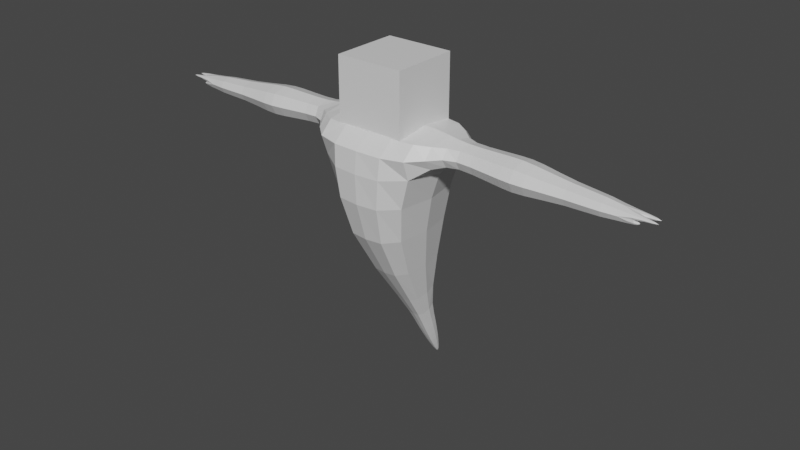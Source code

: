 # Source: Enemy.blend  (saved by Blender 2.91.10; exported with 4.5.12 LTS)
import bpy
from mathutils import Matrix  # noqa: F401  (used for matrix-valued properties, if any)

bpy.ops.wm.read_factory_settings(use_empty=True)
scene = bpy.context.scene
scene.name = 'Scene'

# ---- collections
col_collection = bpy.data.collections.new('Collection'); scene.collection.children.link(col_collection)

# ---- materials (node trees are filled in below, after node groups)
mat_material = bpy.data.materials.new('Material')
mat_material.alpha_threshold = 0.0
mat_material.use_transparent_shadow = False
mat_material.line_color = (0.0, 0.0, 0.0, 1.0)

# ---- material node trees
mat_material.use_nodes = True; mat_material.node_tree.nodes.clear()
_N = mat_material.node_tree.nodes; _L = mat_material.node_tree.links
n0 = _N.new('ShaderNodeOutputMaterial'); n0.name = 'Material Output'; n0.location = (300, 300)
n1 = _N.new('ShaderNodeBsdfPrincipled'); n1.name = 'Principled BSDF'; n1.location = (10, 300)
n1.distribution = 'GGX'
n1.subsurface_method = 'BURLEY'
n1.inputs[2].default_value = 0.4
n1.inputs[3].default_value = 1.45
n1.inputs[27].default_value = (0.0, 0.0, 0.0, 1.0)
n1.inputs[28].default_value = 1.0
_L.new(n1.outputs[0], n0.inputs[0])
n0.is_active_output = True

# ---- world
world_world = bpy.data.worlds.new('World'); scene.world = world_world
world_world.use_nodes = True; world_world.node_tree.nodes.clear()
_N = world_world.node_tree.nodes; _L = world_world.node_tree.links
n0 = _N.new('ShaderNodeOutputWorld'); n0.name = 'World Output'; n0.location = (300, 300)
n1 = _N.new('ShaderNodeBackground'); n1.name = 'Background'; n1.location = (10, 300)
n1.inputs[0].default_value = (0.05088, 0.05088, 0.05088, 1.0)
_L.new(n1.outputs[0], n0.inputs[0])
n0.is_active_output = True
world_world.color = (0.05088, 0.05088, 0.05088)
world_world.use_sun_shadow = False
world_world.sun_shadow_jitter_overblur = 0.0

# ---- meshes
me_cube = bpy.data.meshes.new('Cube')
me_cube.from_pydata([(0.5913, 0.8788, 2.665), (-0.3417, 0.2449, -0.8162), (-0.1809, 3.416, 2.249), (0.1809, 3.416, 2.249), (-0.5913, 0.8788, 2.665), (-0.788, 0.2449, -0.7194), (0.1809, 3.426, 2.51), (-0.1809, 3.426, 2.51), (0.4732, 0.5371, 0.7738), (0.2458, 2.754, 2.227), (0.2458, 2.768, 2.582), (-0.6848, 0.5371, 0.794), (-0.2458, 2.754, 2.227), (0.7058, 0.8656, 2.075), (-0.2458, 2.768, 2.582), (-0.7058, 0.8656, 2.075), (-0.7334, 0.1495, -1.53), (0.2541, 2.33, 2.238), (-0.953, 0.1495, -1.435), (-0.2541, 2.33, 2.238), (-0.9376, 0.1095, -1.922), (0.2541, 2.344, 2.604), (-1.098, 0.1095, -1.852), (-0.2541, 2.344, 2.604), (-1.104, 0.06801, -2.222), (-0.2225, 1.759, 2.282), (-1.204, 0.06801, -2.179), (0.2225, 1.759, 2.282), (-1.225, 0.03043, -2.422), (0.2225, 1.771, 2.603), (-1.266, 0.03043, -2.405), (-0.2225, 1.771, 2.603), (0.2899, 1.314, 2.623), (-0.2899, 1.314, 2.623), (0.2899, 1.301, 2.294), (-0.2899, 1.301, 2.294), (-0.1509, 4.004, 2.248), (0.1509, 4.004, 2.248), (0.151, 4.012, 2.466), (-0.1508, 4.012, 2.465), (-0.1105, 4.468, 2.418), (0.1105, 4.473, 2.419), (0.1108, 4.415, 2.262), (-0.1113, 4.419, 2.26), (-0.1155, 4.517, 2.335), (0.1139, 4.517, 2.342), (-0.001558, 4.527, 2.338), (-1.943e-05, 4.479, 2.256), (0.002282, 4.554, 2.419), (0.05014, 4.817, 2.388), (0.08477, 4.817, 2.389), (0.08425, 4.816, 2.365), (0.0489, 4.816, 2.364), (-0.08655, 4.798, 2.388), (-0.08717, 4.797, 2.359), (-0.04746, 4.797, 2.36), (-0.04606, 4.798, 2.389), (0.08599, 4.583, 2.304), (0.08628, 4.581, 2.274), (0.04652, 4.581, 2.274), (0.04584, 4.583, 2.303), (-0.08867, 4.602, 2.299), (-0.08835, 4.6, 2.27), (-0.04718, 4.602, 2.301), (-0.04647, 4.6, 2.27), (0.5913, -0.8788, 2.665), (-0.3417, -0.2449, -0.8162), (-0.1809, -3.416, 2.249), (0.1809, -3.416, 2.249), (-0.5913, -0.8788, 2.665), (-0.788, -0.2449, -0.7194), (0.1809, -3.426, 2.51), (-0.1809, -3.426, 2.51), (0.4732, -0.5371, 0.7738), (0.2458, -2.754, 2.227), (0.2458, -2.768, 2.582), (-0.6848, -0.5371, 0.794), (-0.2458, -2.754, 2.227), (0.7058, -0.8656, 2.075), (-0.2458, -2.768, 2.582), (-0.7058, -0.8656, 2.075), (-0.7334, -0.1495, -1.53), (0.2541, -2.33, 2.238), (-0.953, -0.1495, -1.435), (-0.2541, -2.33, 2.238), (-0.9376, -0.1095, -1.922), (0.2541, -2.344, 2.604), (-1.098, -0.1095, -1.852), (-0.2541, -2.344, 2.604), (-1.104, -0.06801, -2.222), (-0.2225, -1.759, 2.282), (-1.204, -0.06801, -2.179), (0.2225, -1.759, 2.282), (-1.225, -0.03043, -2.422), (0.2225, -1.771, 2.603), (-1.266, -0.03043, -2.405), (-0.2225, -1.771, 2.603), (0.2899, -1.314, 2.623), (-0.2899, -1.314, 2.623), (0.2899, -1.301, 2.294), (-0.2899, -1.301, 2.294), (-0.8995, -3.492e-10, -0.6952), (0.6667, -5.588e-09, 2.674), (-0.6667, 5.588e-09, 2.674), (-0.2302, 5.821e-10, -0.8404), (0.7627, 9.313e-10, 0.7687), (-0.9743, -9.313e-10, 0.7991), (1.0, 9.313e-10, 2.04), (-1.0, -9.313e-10, 2.04), (-1.008, 0.0, -1.411), (-0.6785, 0.0, -1.553), (-1.139, 0.0, -1.835), (-0.8974, 0.0, -1.939), (-1.228, 0.0, -2.168), (-1.079, 0.0, -2.233), (-1.279, 0.0, -2.427), (-1.232, 2.183e-11, -2.447), (-0.1509, -4.004, 2.248), (0.1509, -4.004, 2.248), (0.151, -4.012, 2.466), (-0.1508, -4.012, 2.465), (-0.1105, -4.468, 2.418), (0.1105, -4.473, 2.419), (0.1108, -4.415, 2.262), (-0.1113, -4.419, 2.26), (-0.1155, -4.517, 2.335), (0.1139, -4.517, 2.342), (-0.001558, -4.527, 2.338), (-1.943e-05, -4.479, 2.256), (0.002282, -4.554, 2.419), (0.05014, -4.817, 2.388), (0.08477, -4.817, 2.389), (0.08425, -4.816, 2.365), (0.0489, -4.816, 2.364), (-0.08655, -4.798, 2.388), (-0.08717, -4.797, 2.359), (-0.04746, -4.797, 2.36), (-0.04606, -4.798, 2.389), (0.08599, -4.583, 2.304), (0.08628, -4.581, 2.274), (0.04652, -4.581, 2.274), (0.04584, -4.583, 2.303), (-0.08867, -4.602, 2.299), (-0.08835, -4.6, 2.27), (-0.04718, -4.602, 2.301), (-0.04647, -4.6, 2.27), (0.2134, 3.067, 2.239), (-0.5649, 0.2817, -0.7678), (0.08109, 0.3776, -0.0692), (-0.2134, 3.079, 2.546), (0.0001781, 4.016, 2.505), (-0.7249, 0.3776, -0.009004), (-0.165, 3.728, 2.248), (-0.165, 3.737, 2.486), (0.2064, 4.01, 2.357), (-0.6572, 0.4833, 2.673), (-5.006e-09, 0.8812, 2.741), (-0.2441, 0.1408, -0.8373), (0.648, 0.6863, 1.49), (0.0, 3.414, 2.2), (-0.259, 2.536, 2.226), (-0.6744, 0.6863, 1.493), (-0.1058, 0.6177, 0.7839), (0.259, 2.55, 2.599), (-0.9381, 0.3089, 0.7984), (0.2488, 3.421, 2.379), (0.0, 3.428, 2.558), (0.8326, 0.8727, 2.442), (-0.2064, 4.01, 2.356), (-0.8326, 0.8727, 2.442), (2.794e-09, 0.9519, 1.974), (-3.609e-09, 2.77, 2.648), (-0.9684, 0.4544, 2.043), (0.259, 2.536, 2.226), (0.2383, 2.068, 2.603), (-0.8432, 0.1719, -1.482), (0.3379, 2.761, 2.405), (-0.6854, 0.08596, -1.55), (-0.5973, 0.177, -1.27), (-0.8681, 0.177, -1.165), (-0.2488, 3.421, 2.379), (6.546e-06, 4.004, 2.208), (-0.3494, 2.337, 2.421), (-1.018, 0.1259, -1.887), (-0.2383, 2.068, 2.603), (-0.9024, 0.06295, -1.937), (-0.2383, 2.055, 2.26), (-0.3379, 2.761, 2.405), (-1.031, 0.1293, -1.656), (-0.8409, 0.1293, -1.738), (-0.225, 1.506, 2.296), (-1.154, 0.07822, -2.201), (-0.225, 1.518, 2.609), (-1.082, 0.03911, -2.232), (0.3494, 2.337, 2.421), (-1.024, 0.08938, -2.08), (-1.155, 0.08938, -2.023), (-4.424e-09, 2.347, 2.672), (3.027e-09, 1.773, 2.663), (-1.252, 0.03019, -2.429), (-0.3059, 1.765, 2.443), (-1.231, 0.01678, -2.443), (-1.178, 0.04588, -2.349), (-1.245, 0.04588, -2.32), (-3.027e-09, 1.756, 2.222), (0.225, 1.518, 2.609), (2.445e-09, 1.316, 2.684), (0.3987, 1.307, 2.458), (-0.3987, 1.307, 2.458), (-2.445e-09, 1.299, 2.232), (-0.4406, 1.131, 2.645), (-0.4532, 1.12, 2.258), (0.4406, 1.131, 2.645), (0.4532, 1.12, 2.258), (-0.8856, 0.1408, -0.6982), (0.6572, 0.4833, 2.673), (0.2134, 3.079, 2.546), (-0.2134, 3.067, 2.239), (0.7265, 0.3089, 0.7693), (-0.259, 2.55, 2.599), (0.9684, 0.4544, 2.043), (3.609e-09, 2.752, 2.161), (-1.001, 0.08596, -1.414), (0.2383, 2.055, 2.26), (-1.134, 0.06295, -1.837), (4.424e-09, 2.328, 2.169), (-1.225, 0.03911, -2.17), (0.225, 1.506, 2.296), (-1.277, 0.01678, -2.423), (0.3059, 1.765, 2.443), (-1.163, -1.164e-10, -2.359), (-1.262, 0.0, -2.316), (-1.271, 1.455e-11, -2.472), (-1.188, 0.0, -2.009), (-0.7934, 0.0, -1.758), (-1.078, 0.0, -1.635), (-0.9908, 0.0, -2.094), (-0.5296, 0.0, -1.296), (-0.9358, 0.0, -1.139), (-0.9968, 0.0, 1.492), (0.9703, 0.0, 1.488), (-0.9264, 9.313e-10, 0.006044), (0.2826, -9.313e-10, -0.08424), (0.9583, -2.794e-09, 2.435), (-0.9583, 2.794e-09, 2.435), (8.848e-09, -8.615e-09, 2.754), (0.165, 3.728, 2.248), (0.165, 3.737, 2.486), (0.05035, 4.488, 2.435), (0.1345, 4.433, 2.308), (-0.1354, 4.437, 2.303), (0.04913, 4.427, 2.244), (0.1264, 4.246, 2.257), (0.1265, 4.259, 2.439), (-0.1261, 4.258, 2.438), (-0.1264, 4.246, 2.256), (-0.1348, 4.478, 2.373), (0.1337, 4.482, 2.377), (-0.06668, 4.553, 2.335), (0.06409, 4.553, 2.34), (-0.04924, 4.431, 2.243), (-0.0479, 4.484, 2.436), (-0.0007568, 4.509, 2.291), (0.001181, 4.596, 2.382), (0.06751, 4.844, 2.389), (0.08671, 4.844, 2.376), (0.06652, 4.843, 2.362), (0.04732, 4.843, 2.375), (0.09623, 4.687, 2.361), (0.09632, 4.683, 2.402), (0.03671, 4.692, 2.401), (0.03493, 4.689, 2.359), (-0.08987, 4.823, 2.372), (-0.06739, 4.822, 2.356), (-0.06623, 4.824, 2.39), (-0.04374, 4.823, 2.374), (-0.09907, 4.675, 2.353), (-0.03477, 4.678, 2.355), (-0.0977, 4.671, 2.401), (-0.03191, 4.68, 2.402), (0.08909, 4.592, 2.289), (0.06644, 4.591, 2.271), (0.06588, 4.592, 2.305), (0.04322, 4.592, 2.288), (0.03303, 4.535, 2.266), (0.09768, 4.527, 2.268), (0.03234, 4.541, 2.314), (0.09786, 4.54, 2.317), (-0.09182, 4.612, 2.284), (-0.06797, 4.613, 2.302), (-0.06737, 4.611, 2.267), (-0.04352, 4.612, 2.285), (-0.03287, 4.546, 2.264), (-0.03453, 4.553, 2.312), (-0.09928, 4.539, 2.264), (-0.1002, 4.552, 2.31), (0.2134, -3.067, 2.239), (-0.5649, -0.2817, -0.7678), (0.08109, -0.3776, -0.0692), (-0.2134, -3.079, 2.546), (0.0001781, -4.016, 2.505), (-0.7249, -0.3776, -0.009004), (-0.165, -3.728, 2.248), (-0.165, -3.737, 2.486), (0.2064, -4.01, 2.357), (-0.6572, -0.4833, 2.673), (2.293e-08, -0.8812, 2.741), (-0.2441, -0.1408, -0.8373), (0.648, -0.6863, 1.49), (-2.794e-09, -3.414, 2.2), (-0.259, -2.536, 2.226), (-0.6744, -0.6863, 1.493), (-0.1058, -0.6177, 0.7839), (0.259, -2.55, 2.599), (-0.9381, -0.3089, 0.7984), (0.2488, -3.421, 2.379), (2.794e-09, -3.428, 2.558), (0.8326, -0.8727, 2.442), (-0.2064, -4.01, 2.356), (-0.8326, -0.8727, 2.442), (3.725e-09, -0.9519, 1.974), (-3.609e-09, -2.77, 2.648), (-0.9684, -0.4544, 2.043), (0.259, -2.536, 2.226), (0.2383, -2.068, 2.603), (-0.8432, -0.1719, -1.482), (0.3379, -2.761, 2.405), (-0.6854, -0.08596, -1.55), (-0.5973, -0.177, -1.27), (-0.8681, -0.177, -1.165), (-0.2488, -3.421, 2.379), (6.544e-06, -4.004, 2.208), (-0.3494, -2.337, 2.421), (-1.018, -0.1259, -1.887), (-0.2383, -2.068, 2.603), (-0.9024, -0.06295, -1.937), (-0.2383, -2.055, 2.26), (-0.3379, -2.761, 2.405), (-1.031, -0.1293, -1.656), (-0.8409, -0.1293, -1.738), (-0.225, -1.506, 2.296), (-1.154, -0.07822, -2.201), (-0.225, -1.518, 2.609), (-1.082, -0.03911, -2.232), (0.3494, -2.337, 2.421), (-1.024, -0.08938, -2.08), (-1.155, -0.08938, -2.023), (1.187e-08, -2.347, 2.672), (2.095e-09, -1.773, 2.663), (-1.252, -0.03019, -2.429), (-0.3059, -1.765, 2.443), (-1.231, -0.01678, -2.443), (-1.178, -0.04588, -2.349), (-1.245, -0.04588, -2.32), (-2.095e-09, -1.756, 2.222), (0.225, -1.518, 2.609), (1.513e-09, -1.316, 2.684), (0.3987, -1.307, 2.458), (-0.3987, -1.307, 2.458), (-1.513e-09, -1.299, 2.232), (-0.4406, -1.131, 2.645), (-0.4532, -1.12, 2.258), (0.4406, -1.131, 2.645), (0.4532, -1.12, 2.258), (-0.8856, -0.1408, -0.6982), (0.6572, -0.4833, 2.673), (0.2134, -3.079, 2.546), (-0.2134, -3.067, 2.239), (0.7265, -0.3089, 0.7693), (-0.259, -2.55, 2.599), (0.9684, -0.4544, 2.043), (3.609e-09, -2.752, 2.161), (-1.001, -0.08596, -1.414), (0.2383, -2.055, 2.26), (-1.134, -0.06295, -1.837), (-1.187e-08, -2.328, 2.169), (-1.225, -0.03911, -2.17), (0.225, -1.506, 2.296), (-1.277, -0.01678, -2.423), (0.3059, -1.765, 2.443), (0.165, -3.728, 2.248), (0.165, -3.737, 2.486), (0.05035, -4.488, 2.435), (0.1345, -4.433, 2.308), (-0.1354, -4.437, 2.303), (0.04913, -4.427, 2.244), (0.1264, -4.246, 2.257), (0.1265, -4.259, 2.439), (-0.1261, -4.258, 2.438), (-0.1264, -4.246, 2.256), (-0.1348, -4.478, 2.373), (0.1337, -4.482, 2.377), (-0.06668, -4.553, 2.335), (0.06409, -4.553, 2.34), (-0.04924, -4.431, 2.243), (-0.0479, -4.484, 2.436), (-0.0007568, -4.509, 2.291), (0.001181, -4.596, 2.382), (0.06751, -4.844, 2.389), (0.08671, -4.844, 2.376), (0.06652, -4.843, 2.362), (0.04732, -4.843, 2.375), (0.09623, -4.687, 2.361), (0.09632, -4.683, 2.402), (0.03671, -4.692, 2.401), (0.03493, -4.689, 2.359), (-0.08987, -4.823, 2.372), (-0.06739, -4.822, 2.356), (-0.06623, -4.824, 2.39), (-0.04374, -4.823, 2.374), (-0.09907, -4.675, 2.353), (-0.03477, -4.678, 2.355), (-0.0977, -4.671, 2.401), (-0.03191, -4.68, 2.402), (0.08909, -4.592, 2.289), (0.06644, -4.591, 2.271), (0.06588, -4.592, 2.305), (0.04322, -4.592, 2.288), (0.03303, -4.535, 2.266), (0.09768, -4.527, 2.268), (0.03234, -4.541, 2.314), (0.09786, -4.54, 2.317), (-0.09182, -4.612, 2.284), (-0.06797, -4.613, 2.302), (-0.06737, -4.611, 2.267), (-0.04352, -4.612, 2.285), (-0.03287, -4.546, 2.264), (-0.03453, -4.553, 2.312), (-0.09928, -4.539, 2.264), (-0.1002, -4.552, 2.31), (0.0006751, 4.29, 2.466), (5.774e-06, 4.273, 2.226), (-0.9416, 0.4775, 2.436), (-0.7327, 0.2035, -1.218), (-0.02313, 4.552, 2.288), (-0.609, 1.124, 2.457), (-0.3219, 0.4342, -0.0391), (8.2e-07, 3.727, 2.204), (-0.9012, 0.2171, 0.004163), (2.227e-05, 3.739, 2.531), (-0.01323, 0.7863, 1.484), (2.343e-09, 2.553, 2.669), (-0.9572, 0.3912, 1.493), (-0.2268, 3.733, 2.367), (-2.343e-09, 2.533, 2.156), (0.2268, 3.733, 2.367), (-0.9273, 0.1018, -1.142), (0.1668, 4.282, 2.348), (2.241e-09, 2.071, 2.667), (-1.072, 0.07437, -1.638), (0.2934, 3.073, 2.393), (-0.9359, 0.1487, -1.697), (-1.212, 0.05233, -2.336), (-1.089, 0.1028, -2.052), (0.3276, 2.062, 2.431), (-1.184, 0.05139, -2.011), (-0.3276, 2.062, 2.431), (-8.731e-11, 1.52, 2.667), (-1.26, 0.02633, -2.316), (-0.3094, 1.512, 2.452), (8.731e-11, 1.504, 2.237), (-7.378e-09, 1.133, 2.714), (0.609, 1.124, 2.457), (0.0, 1.124, 2.183), (-1.165, 0.02633, -2.357), (0.3094, 1.512, 2.452), (-1.268, 0.01369, -2.466), (0.3561, 2.543, 2.413), (-0.7994, 0.07437, -1.756), (-2.241e-09, 2.053, 2.195), (-0.9949, 0.05139, -2.093), (-0.5381, 0.1018, -1.293), (-0.2934, 3.073, 2.393), (-0.3561, 2.543, 2.413), (0.9307, 0.3912, 1.489), (-1.412e-09, 3.065, 2.181), (0.2574, 0.2171, -0.08236), (0.9416, 0.4775, 2.436), (1.412e-09, 3.081, 2.604), (5.763e-09, 0.4848, 2.752), (-0.167, 4.281, 2.345), (0.1075, 4.686, 2.38), (0.06441, 4.529, 2.258), (-0.06749, 4.681, 2.347), (0.06702, 4.899, 2.373), (0.02645, 4.699, 2.38), (0.06569, 4.688, 2.409), (0.06564, 4.693, 2.353), (-0.06681, 4.876, 2.371), (-0.1105, 4.674, 2.376), (-0.02294, 4.687, 2.379), (-0.0635, 4.676, 2.411), (0.06616, 4.612, 2.288), (0.02238, 4.54, 2.29), (0.1099, 4.531, 2.293), (0.06527, 4.546, 2.323), (-0.06767, 4.635, 2.284), (-0.06487, 4.542, 2.255), (-0.0678, 4.558, 2.319), (-0.1121, 4.544, 2.288), (0.0006751, -4.29, 2.466), (5.777e-06, -4.273, 2.226), (-0.9416, -0.4775, 2.436), (-0.7327, -0.2035, -1.218), (-0.02313, -4.552, 2.288), (-0.609, -1.124, 2.457), (-0.3219, -0.4342, -0.0391), (8.163e-07, -3.727, 2.204), (-0.9012, -0.2171, 0.004163), (2.227e-05, -3.739, 2.531), (-0.01323, -0.7863, 1.484), (1.455e-11, -2.553, 2.669), (-0.9572, -0.3912, 1.493), (-0.2268, -3.733, 2.367), (-1.455e-11, -2.533, 2.156), (0.2268, -3.733, 2.367), (-0.9273, -0.1018, -1.142), (0.1668, -4.282, 2.348), (1.342e-08, -2.071, 2.667), (-1.072, -0.07437, -1.638), (0.2934, -3.073, 2.393), (-0.9359, -0.1487, -1.697), (-1.212, -0.05233, -2.336), (-1.089, -0.1028, -2.052), (0.3276, -2.062, 2.431), (-1.184, -0.05139, -2.011), (-0.3276, -2.062, 2.431), (3.638e-09, -1.52, 2.667), (-1.26, -0.02633, -2.316), (-0.3094, -1.512, 2.452), (-3.638e-09, -1.504, 2.237), (1.311e-08, -1.133, 2.714), (0.609, -1.124, 2.457), (-1.863e-09, -1.124, 2.183), (-1.165, -0.02633, -2.357), (0.3094, -1.512, 2.452), (-1.268, -0.01369, -2.466), (0.3561, -2.543, 2.413), (-0.7994, -0.07437, -1.756), (-1.342e-08, -2.053, 2.195), (-0.9949, -0.05139, -2.093), (-0.5381, -0.1018, -1.293), (-0.2934, -3.073, 2.393), (-0.3561, -2.543, 2.413), (0.9307, -0.3912, 1.489), (1.116e-08, -3.065, 2.181), (0.2574, -0.2171, -0.08236), (0.9416, -0.4775, 2.436), (-1.116e-08, -3.081, 2.604), (-1.659e-08, -0.4848, 2.752), (-0.167, -4.281, 2.345), (0.1075, -4.686, 2.38), (0.06441, -4.529, 2.258), (-0.06749, -4.681, 2.347), (0.06702, -4.899, 2.373), (0.02645, -4.699, 2.38), (0.06569, -4.688, 2.409), (0.06564, -4.693, 2.353), (-0.06681, -4.876, 2.371), (-0.1105, -4.674, 2.376), (-0.02294, -4.687, 2.379), (-0.0635, -4.676, 2.411), (0.06616, -4.612, 2.288), (0.02238, -4.54, 2.29), (0.1099, -4.531, 2.293), (0.06527, -4.546, 2.323), (-0.06767, -4.635, 2.284), (-0.06487, -4.542, 2.255), (-0.0678, -4.558, 2.319), (-0.1121, -4.544, 2.288), (-0.6338, -0.6338, 2.567), (-0.6338, -0.6338, 3.834), (-0.6338, 0.6338, 2.567), (-0.6338, 0.6338, 3.834), (0.6338, -0.6338, 2.567), (0.6338, -0.6338, 3.834), (0.6338, 0.6338, 2.567), (0.6338, 0.6338, 3.834)], [], [(39, 150, 430, 254), (38, 253, 430, 150), (41, 248, 430, 253), (48, 261, 430, 248), (40, 254, 430, 261), (37, 181, 431, 252), (36, 255, 431, 181), (43, 260, 431, 255), (47, 251, 431, 260), (42, 252, 431, 251), (108, 244, 432, 172), (244, 103, 155, 432), (432, 155, 4, 169), (172, 432, 169, 15), (5, 147, 433, 179), (147, 1, 178, 433), (433, 178, 16, 175), (179, 433, 175, 18), (46, 262, 434, 293), (262, 47, 292, 434), (434, 292, 64, 291), (293, 434, 291, 63), (15, 169, 435, 211), (169, 4, 210, 435), (435, 210, 33, 208), (211, 435, 208, 35), (5, 151, 436, 147), (151, 11, 162, 436), (436, 162, 8, 148), (147, 436, 148, 1), (3, 159, 437, 246), (159, 2, 152, 437), (437, 152, 36, 181), (246, 437, 181, 37), (101, 241, 438, 214), (241, 106, 164, 438), (438, 164, 11, 151), (214, 438, 151, 5), (7, 166, 439, 153), (166, 6, 247, 439), (439, 247, 38, 150), (153, 439, 150, 39), (11, 161, 440, 162), (161, 15, 170, 440), (440, 170, 13, 158), (162, 440, 158, 8), (23, 197, 441, 219), (197, 21, 163, 441), (441, 163, 10, 171), (219, 441, 171, 14), (106, 239, 442, 164), (239, 108, 172, 442), (442, 172, 15, 161), (164, 442, 161, 11), (2, 180, 443, 152), (180, 7, 153, 443), (443, 153, 39, 168), (152, 443, 168, 36), (17, 225, 444, 173), (225, 19, 160, 444), (444, 160, 12, 221), (173, 444, 221, 9), (6, 165, 445, 247), (165, 3, 246, 445), (445, 246, 37, 154), (247, 445, 154, 38), (101, 214, 446, 238), (214, 5, 179, 446), (446, 179, 18, 222), (238, 446, 222, 109), (38, 154, 447, 253), (37, 252, 447, 154), (42, 249, 447, 252), (45, 257, 447, 249), (41, 253, 447, 257), (31, 198, 448, 184), (198, 29, 174, 448), (448, 174, 21, 197), (184, 448, 197, 23), (109, 222, 449, 235), (222, 18, 188, 449), (449, 188, 22, 224), (235, 449, 224, 111), (10, 176, 450, 216), (176, 9, 146, 450), (450, 146, 3, 165), (216, 450, 165, 6), (18, 175, 451, 188), (175, 16, 189, 451), (451, 189, 20, 183), (188, 451, 183, 22), (26, 191, 452, 203), (191, 24, 202, 452), (452, 202, 28, 199), (203, 452, 199, 30), (22, 183, 453, 196), (183, 20, 195, 453), (453, 195, 24, 191), (196, 453, 191, 26), (29, 229, 454, 174), (229, 27, 223, 454), (454, 223, 17, 194), (174, 454, 194, 21), (111, 224, 455, 233), (224, 22, 196, 455), (455, 196, 26, 226), (233, 455, 226, 113), (25, 200, 456, 186), (200, 31, 184, 456), (456, 184, 23, 182), (186, 456, 182, 19), (33, 206, 457, 192), (206, 32, 205, 457), (457, 205, 29, 198), (192, 457, 198, 31), (113, 226, 458, 231), (226, 26, 203, 458), (458, 203, 30, 228), (231, 458, 228, 115), (35, 208, 459, 190), (208, 33, 192, 459), (459, 192, 31, 200), (190, 459, 200, 25), (34, 209, 460, 227), (209, 35, 190, 460), (460, 190, 25, 204), (227, 460, 204, 27), (4, 156, 461, 210), (156, 0, 212, 461), (461, 212, 32, 206), (210, 461, 206, 33), (0, 167, 462, 212), (167, 13, 213, 462), (462, 213, 34, 207), (212, 462, 207, 32), (13, 170, 463, 213), (170, 15, 211, 463), (463, 211, 35, 209), (213, 463, 209, 34), (24, 193, 464, 202), (193, 114, 230, 464), (464, 230, 116, 201), (202, 464, 201, 28), (32, 207, 465, 205), (207, 34, 227, 465), (465, 227, 27, 229), (205, 465, 229, 29), (30, 199, 466, 228), (199, 28, 201, 466), (466, 201, 116, 232), (228, 466, 232, 115), (21, 194, 467, 163), (194, 17, 173, 467), (467, 173, 9, 176), (163, 467, 176, 10), (16, 177, 468, 189), (177, 110, 234, 468), (468, 234, 112, 185), (189, 468, 185, 20), (27, 204, 469, 223), (204, 25, 186, 469), (469, 186, 19, 225), (223, 469, 225, 17), (20, 185, 470, 195), (185, 112, 236, 470), (470, 236, 114, 193), (195, 470, 193, 24), (1, 157, 471, 178), (157, 104, 237, 471), (471, 237, 110, 177), (178, 471, 177, 16), (12, 187, 472, 217), (187, 14, 149, 472), (472, 149, 7, 180), (217, 472, 180, 2), (19, 182, 473, 160), (182, 23, 219, 473), (473, 219, 14, 187), (160, 473, 187, 12), (8, 158, 474, 218), (158, 13, 220, 474), (474, 220, 107, 240), (218, 474, 240, 105), (9, 221, 475, 146), (221, 12, 217, 475), (475, 217, 2, 159), (146, 475, 159, 3), (1, 148, 476, 157), (148, 8, 218, 476), (476, 218, 105, 242), (157, 476, 242, 104), (13, 167, 477, 220), (167, 0, 215, 477), (477, 215, 102, 243), (220, 477, 243, 107), (14, 171, 478, 149), (171, 10, 216, 478), (478, 216, 6, 166), (149, 478, 166, 7), (0, 156, 479, 215), (156, 4, 155, 479), (479, 155, 103, 245), (215, 479, 245, 102), (36, 168, 480, 255), (39, 254, 480, 168), (40, 256, 480, 254), (44, 250, 480, 256), (43, 255, 480, 250), (41, 257, 481, 269), (257, 45, 268, 481), (481, 268, 51, 265), (269, 481, 265, 50), (42, 251, 482, 285), (251, 47, 284, 482), (482, 284, 59, 281), (285, 482, 281, 58), (46, 258, 483, 277), (258, 44, 276, 483), (483, 276, 54, 273), (277, 483, 273, 55), (51, 266, 484, 265), (266, 52, 267, 484), (484, 267, 49, 264), (265, 484, 264, 50), (46, 263, 485, 271), (263, 48, 270, 485), (485, 270, 49, 267), (271, 485, 267, 52), (48, 248, 486, 270), (248, 41, 269, 486), (486, 269, 50, 264), (270, 486, 264, 49), (45, 259, 487, 268), (259, 46, 271, 487), (487, 271, 52, 266), (268, 487, 266, 51), (56, 275, 488, 274), (275, 55, 273, 488), (488, 273, 54, 272), (274, 488, 272, 53), (44, 256, 489, 276), (256, 40, 278, 489), (489, 278, 53, 272), (276, 489, 272, 54), (48, 263, 490, 279), (263, 46, 277, 490), (490, 277, 55, 275), (279, 490, 275, 56), (40, 261, 491, 278), (261, 48, 279, 491), (491, 279, 56, 274), (278, 491, 274, 53), (59, 283, 492, 281), (283, 60, 282, 492), (492, 282, 57, 280), (281, 492, 280, 58), (47, 262, 493, 284), (262, 46, 286, 493), (493, 286, 60, 283), (284, 493, 283, 59), (45, 249, 494, 287), (249, 42, 285, 494), (494, 285, 58, 280), (287, 494, 280, 57), (46, 259, 495, 286), (259, 45, 287, 495), (495, 287, 57, 282), (286, 495, 282, 60), (62, 288, 496, 290), (288, 61, 289, 496), (496, 289, 63, 291), (290, 496, 291, 64), (47, 260, 497, 292), (260, 43, 294, 497), (497, 294, 62, 290), (292, 497, 290, 64), (44, 258, 498, 295), (258, 46, 293, 498), (498, 293, 63, 289), (295, 498, 289, 61), (43, 250, 499, 294), (250, 44, 295, 499), (499, 295, 61, 288), (294, 499, 288, 62), (120, 388, 500, 300), (121, 395, 500, 388), (129, 382, 500, 395), (122, 387, 500, 382), (119, 300, 500, 387), (118, 386, 501, 331), (123, 385, 501, 386), (128, 394, 501, 385), (124, 389, 501, 394), (117, 331, 501, 389), (108, 322, 502, 244), (322, 80, 319, 502), (502, 319, 69, 305), (244, 502, 305, 103), (70, 329, 503, 297), (329, 83, 325, 503), (503, 325, 81, 328), (297, 503, 328, 66), (127, 427, 504, 396), (427, 144, 425, 504), (504, 425, 145, 426), (396, 504, 426, 128), (80, 361, 505, 319), (361, 100, 358, 505), (505, 358, 98, 360), (319, 505, 360, 69), (70, 297, 506, 301), (297, 66, 298, 506), (506, 298, 73, 312), (301, 506, 312, 76), (68, 380, 507, 309), (380, 118, 331, 507), (507, 331, 117, 302), (309, 507, 302, 67), (101, 364, 508, 241), (364, 70, 301, 508), (508, 301, 76, 314), (241, 508, 314, 106), (72, 303, 509, 316), (303, 120, 300, 509), (509, 300, 119, 381), (316, 509, 381, 71), (76, 312, 510, 311), (312, 73, 308, 510), (510, 308, 78, 320), (311, 510, 320, 80), (88, 369, 511, 347), (369, 79, 321, 511), (511, 321, 75, 313), (347, 511, 313, 86), (106, 314, 512, 239), (314, 76, 311, 512), (512, 311, 80, 322), (239, 512, 322, 108), (67, 302, 513, 330), (302, 117, 318, 513), (513, 318, 120, 303), (330, 513, 303, 72), (82, 323, 514, 375), (323, 74, 371, 514), (514, 371, 77, 310), (375, 514, 310, 84), (71, 381, 515, 315), (381, 119, 304, 515), (515, 304, 118, 380), (315, 515, 380, 68), (101, 238, 516, 364), (238, 109, 372, 516), (516, 372, 83, 329), (364, 516, 329, 70), (119, 387, 517, 304), (122, 391, 517, 387), (126, 383, 517, 391), (123, 386, 517, 383), (118, 304, 517, 386), (96, 334, 518, 348), (334, 88, 347, 518), (518, 347, 86, 324), (348, 518, 324, 94), (109, 235, 519, 372), (235, 111, 374, 519), (519, 374, 87, 338), (372, 519, 338, 83), (75, 366, 520, 326), (366, 71, 315, 520), (520, 315, 68, 296), (326, 520, 296, 74), (83, 338, 521, 325), (338, 87, 333, 521), (521, 333, 85, 339), (325, 521, 339, 81), (91, 353, 522, 341), (353, 95, 349, 522), (522, 349, 93, 352), (341, 522, 352, 89), (87, 346, 523, 333), (346, 91, 341, 523), (523, 341, 89, 345), (333, 523, 345, 85), (94, 324, 524, 379), (324, 86, 344, 524), (524, 344, 82, 373), (379, 524, 373, 92), (111, 233, 525, 374), (233, 113, 376, 525), (525, 376, 91, 346), (374, 525, 346, 87), (90, 336, 526, 350), (336, 84, 332, 526), (526, 332, 88, 334), (350, 526, 334, 96), (98, 342, 527, 356), (342, 96, 348, 527), (527, 348, 94, 355), (356, 527, 355, 97), (113, 231, 528, 376), (231, 115, 378, 528), (528, 378, 95, 353), (376, 528, 353, 91), (100, 340, 529, 358), (340, 90, 350, 529), (529, 350, 96, 342), (358, 529, 342, 98), (99, 377, 530, 359), (377, 92, 354, 530), (530, 354, 90, 340), (359, 530, 340, 100), (69, 360, 531, 306), (360, 98, 356, 531), (531, 356, 97, 362), (306, 531, 362, 65), (65, 362, 532, 317), (362, 97, 357, 532), (532, 357, 99, 363), (317, 532, 363, 78), (78, 363, 533, 320), (363, 99, 359, 533), (533, 359, 100, 361), (320, 533, 361, 80), (89, 352, 534, 343), (352, 93, 351, 534), (534, 351, 116, 230), (343, 534, 230, 114), (97, 355, 535, 357), (355, 94, 379, 535), (535, 379, 92, 377), (357, 535, 377, 99), (95, 378, 536, 349), (378, 115, 232, 536), (536, 232, 116, 351), (349, 536, 351, 93), (86, 313, 537, 344), (313, 75, 326, 537), (537, 326, 74, 323), (344, 537, 323, 82), (81, 339, 538, 327), (339, 85, 335, 538), (538, 335, 112, 234), (327, 538, 234, 110), (92, 373, 539, 354), (373, 82, 375, 539), (539, 375, 84, 336), (354, 539, 336, 90), (85, 345, 540, 335), (345, 89, 343, 540), (540, 343, 114, 236), (335, 540, 236, 112), (66, 328, 541, 307), (328, 81, 327, 541), (541, 327, 110, 237), (307, 541, 237, 104), (77, 367, 542, 337), (367, 67, 330, 542), (542, 330, 72, 299), (337, 542, 299, 79), (84, 310, 543, 332), (310, 77, 337, 543), (543, 337, 79, 369), (332, 543, 369, 88), (73, 368, 544, 308), (368, 105, 240, 544), (544, 240, 107, 370), (308, 544, 370, 78), (74, 296, 545, 371), (296, 68, 309, 545), (545, 309, 67, 367), (371, 545, 367, 77), (66, 307, 546, 298), (307, 104, 242, 546), (546, 242, 105, 368), (298, 546, 368, 73), (78, 370, 547, 317), (370, 107, 243, 547), (547, 243, 102, 365), (317, 547, 365, 65), (79, 299, 548, 321), (299, 72, 316, 548), (548, 316, 71, 366), (321, 548, 366, 75), (65, 365, 549, 306), (365, 102, 245, 549), (549, 245, 103, 305), (306, 549, 305, 69), (117, 389, 550, 318), (124, 384, 550, 389), (125, 390, 550, 384), (121, 388, 550, 390), (120, 318, 550, 388), (122, 403, 551, 391), (403, 131, 399, 551), (551, 399, 132, 402), (391, 551, 402, 126), (123, 419, 552, 385), (419, 139, 415, 552), (552, 415, 140, 418), (385, 552, 418, 128), (127, 411, 553, 392), (411, 136, 407, 553), (553, 407, 135, 410), (392, 553, 410, 125), (132, 399, 554, 400), (399, 131, 398, 554), (554, 398, 130, 401), (400, 554, 401, 133), (127, 405, 555, 397), (405, 133, 401, 555), (555, 401, 130, 404), (397, 555, 404, 129), (129, 404, 556, 382), (404, 130, 398, 556), (556, 398, 131, 403), (382, 556, 403, 122), (126, 402, 557, 393), (402, 132, 400, 557), (557, 400, 133, 405), (393, 557, 405, 127), (137, 408, 558, 409), (408, 134, 406, 558), (558, 406, 135, 407), (409, 558, 407, 136), (125, 410, 559, 390), (410, 135, 406, 559), (559, 406, 134, 412), (390, 559, 412, 121), (129, 413, 560, 397), (413, 137, 409, 560), (560, 409, 136, 411), (397, 560, 411, 127), (121, 412, 561, 395), (412, 134, 408, 561), (561, 408, 137, 413), (395, 561, 413, 129), (140, 415, 562, 417), (415, 139, 414, 562), (562, 414, 138, 416), (417, 562, 416, 141), (128, 418, 563, 396), (418, 140, 417, 563), (563, 417, 141, 420), (396, 563, 420, 127), (126, 421, 564, 383), (421, 138, 414, 564), (564, 414, 139, 419), (383, 564, 419, 123), (127, 420, 565, 393), (420, 141, 416, 565), (565, 416, 138, 421), (393, 565, 421, 126), (143, 424, 566, 422), (424, 145, 425, 566), (566, 425, 144, 423), (422, 566, 423, 142), (128, 426, 567, 394), (426, 145, 424, 567), (567, 424, 143, 428), (394, 567, 428, 124), (125, 429, 568, 392), (429, 142, 423, 568), (568, 423, 144, 427), (392, 568, 427, 127), (124, 428, 569, 384), (428, 143, 422, 569), (569, 422, 142, 429), (384, 569, 429, 125), (570, 571, 573, 572), (572, 573, 577, 576), (576, 577, 575, 574), (574, 575, 571, 570), (572, 576, 574, 570), (577, 573, 571, 575)])
_uv = me_cube.uv_layers.new(name='UVMap')
_uv.uv.foreach_set('vector', [0.06806, 0.09135, 0.08347, 0.0904, 0.08252, 0.06241, 0.06968, 0.0661, 0.09886, 0.09026, 0.09546, 0.06514, 0.08252, 0.06241, 0.08347, 0.0904, 0.09306, 0.04339, 0.08687, 0.04207, 0.08252, 0.06241, 0.09546, 0.06514, 0.08172, 0.0355, 0.07686, 0.0428, 0.08252, 0.06241, 0.08687, 0.04207, 0.07052, 0.04461, 0.06968, 0.0661, 0.08252, 0.06241, 0.07686, 0.0428, 0.6107, 0.5831, 0.6262, 0.583, 0.6262, 0.5556, 0.6132, 0.5584, 0.6416, 0.5831, 0.6391, 0.5583, 0.6262, 0.5556, 0.6262, 0.583, 0.6375, 0.5406, 0.6312, 0.5394, 0.6262, 0.5556, 0.6391, 0.5583, 0.6262, 0.5345, 0.6211, 0.5398, 0.6262, 0.5556, 0.6312, 0.5394, 0.6148, 0.5411, 0.6132, 0.5584, 0.6262, 0.5556, 0.6211, 0.5398, 0.8472, 0.4613, 0.8472, 0.5018, 0.896, 0.5019, 0.8936, 0.4618, 0.0, 0.5037, 0.02987, 0.5026, 0.0291, 0.4533, 5.96e-07, 0.4549, 5.96e-07, 0.4549, 0.0291, 0.4533, 0.03441, 0.4127, 0.009714, 0.4142, 0.8936, 0.4618, 0.896, 0.5019, 0.9363, 0.5029, 0.9356, 0.4657, 0.5442, 0.3455, 0.521, 0.348, 0.5344, 0.3958, 0.5486, 0.3921, 0.521, 0.348, 0.4979, 0.3516, 0.5202, 0.4004, 0.5344, 0.3958, 0.5344, 0.3958, 0.5202, 0.4004, 0.5319, 0.4281, 0.5434, 0.4239, 0.5486, 0.3921, 0.5344, 0.3958, 0.5434, 0.4239, 0.555, 0.4203, 0.5553, 0.5614, 0.5502, 0.5621, 0.552, 0.5662, 0.554, 0.5652, 0.5502, 0.5621, 0.5456, 0.5613, 0.5495, 0.567, 0.552, 0.5662, 0.552, 0.5662, 0.5495, 0.567, 0.5526, 0.5715, 0.5545, 0.5718, 0.554, 0.5652, 0.552, 0.5662, 0.5545, 0.5718, 0.5553, 0.5701, 0.5585, 0.05417, 0.5745, 0.01814, 0.5515, 0.01106, 0.5339, 0.0299, 0.8654, 0.9062, 0.8888, 0.9064, 0.888, 0.8806, 0.8684, 0.8806, 0.8684, 0.8806, 0.888, 0.8806, 0.8868, 0.8619, 0.8697, 0.8619, 0.5339, 0.0299, 0.5515, 0.01106, 0.5298, 0.006496, 0.5174, 0.02225, 0.5442, 0.3455, 0.5436, 0.2715, 0.5022, 0.2704, 0.521, 0.348, 0.5436, 0.2715, 0.546, 0.1879, 0.4869, 0.183, 0.5022, 0.2704, 0.5022, 0.2704, 0.4869, 0.183, 0.428, 0.1805, 0.461, 0.271, 0.521, 0.348, 0.5022, 0.2704, 0.461, 0.271, 0.4979, 0.3516, 0.6077, 0.6431, 0.6262, 0.6433, 0.6262, 0.6114, 0.6093, 0.6112, 0.6262, 0.6433, 0.6446, 0.6431, 0.643, 0.6112, 0.6262, 0.6114, 0.6262, 0.6114, 0.643, 0.6112, 0.6416, 0.5831, 0.6262, 0.583, 0.6093, 0.6112, 0.6262, 0.6114, 0.6262, 0.583, 0.6107, 0.5831, 0.8472, 0.1824, 0.8472, 0.2539, 0.8694, 0.2538, 0.8616, 0.1821, 0.8472, 0.2539, 0.8472, 0.3347, 0.8788, 0.3348, 0.8694, 0.2538, 0.5619, 0.274, 0.5722, 0.1929, 0.546, 0.1879, 0.5436, 0.2715, 0.5544, 0.3457, 0.5619, 0.274, 0.5436, 0.2715, 0.5442, 0.3455, 0.0671, 0.1513, 0.08558, 0.1504, 0.08446, 0.1186, 0.0676, 0.1194, 0.08558, 0.1504, 0.104, 0.15, 0.1013, 0.1182, 0.08446, 0.1186, 0.08446, 0.1186, 0.1013, 0.1182, 0.09886, 0.09026, 0.08347, 0.0904, 0.0676, 0.1194, 0.08446, 0.1186, 0.08347, 0.0904, 0.06806, 0.09135, 0.546, 0.1879, 0.5506, 0.1152, 0.4831, 0.1092, 0.4869, 0.183, 0.5506, 0.1152, 0.5585, 0.05417, 0.4857, 0.05731, 0.4831, 0.1092, 0.4831, 0.1092, 0.4857, 0.05731, 0.4149, 0.04267, 0.4161, 0.1047, 0.4869, 0.183, 0.4831, 0.1092, 0.4161, 0.1047, 0.428, 0.1805, 0.06355, 0.2619, 0.0895, 0.2607, 0.08876, 0.2397, 0.06231, 0.2409, 0.0895, 0.2607, 0.1154, 0.2601, 0.1152, 0.2391, 0.08876, 0.2397, 0.08876, 0.2397, 0.1152, 0.2391, 0.113, 0.2169, 0.08797, 0.2175, 0.06231, 0.2409, 0.08876, 0.2397, 0.08797, 0.2175, 0.06287, 0.2187, 0.8472, 0.3347, 0.8472, 0.4054, 0.8872, 0.4056, 0.8788, 0.3348, 0.8472, 0.4054, 0.8472, 0.4613, 0.8936, 0.4618, 0.8872, 0.4056, 0.8872, 0.4056, 0.8936, 0.4618, 0.9356, 0.4657, 0.9173, 0.4064, 0.5722, 0.1929, 0.5799, 0.1219, 0.5506, 0.1152, 0.546, 0.1879, 0.8562, 0.646, 0.8693, 0.646, 0.8692, 0.6141, 0.8572, 0.6142, 0.8693, 0.646, 0.8828, 0.6459, 0.8815, 0.6141, 0.8692, 0.6141, 0.8692, 0.6141, 0.8815, 0.6141, 0.8804, 0.586, 0.8691, 0.5858, 0.8572, 0.6142, 0.8692, 0.6141, 0.8691, 0.5858, 0.8582, 0.5861, 0.6002, 0.754, 0.6262, 0.7542, 0.6262, 0.7333, 0.5997, 0.733, 0.6262, 0.7542, 0.6521, 0.754, 0.6526, 0.733, 0.6262, 0.7333, 0.6262, 0.7333, 0.6526, 0.733, 0.6513, 0.7107, 0.6262, 0.7109, 0.5997, 0.733, 0.6262, 0.7333, 0.6262, 0.7109, 0.6011, 0.7107, 0.4865, 0.7636, 0.4739, 0.7637, 0.4739, 0.7956, 0.4854, 0.7955, 0.4739, 0.7637, 0.46, 0.7638, 0.4612, 0.7957, 0.4739, 0.7956, 0.4739, 0.7956, 0.4612, 0.7957, 0.4623, 0.8238, 0.4739, 0.8239, 0.4854, 0.7955, 0.4739, 0.7956, 0.4739, 0.8239, 0.4844, 0.8236, 0.8472, 0.1824, 0.8616, 0.1821, 0.8576, 0.1367, 0.8472, 0.137, 0.8616, 0.1821, 0.8722, 0.1802, 0.8653, 0.1345, 0.8576, 0.1367, 0.8576, 0.1367, 0.8653, 0.1345, 0.8625, 0.1067, 0.856, 0.1087, 0.8472, 0.137, 0.8576, 0.1367, 0.856, 0.1087, 0.8472, 0.109, 0.4844, 0.8236, 0.4739, 0.8239, 0.4738, 0.8517, 0.4825, 0.849, 0.4623, 0.8238, 0.464, 0.8484, 0.4738, 0.8517, 0.4739, 0.8239, 0.4652, 0.8657, 0.4701, 0.8673, 0.4738, 0.8517, 0.464, 0.8484, 0.4738, 0.8757, 0.4774, 0.872, 0.4738, 0.8517, 0.4701, 0.8673, 0.4814, 0.8709, 0.4825, 0.849, 0.4738, 0.8517, 0.4774, 0.872, 0.06883, 0.3203, 0.09155, 0.3193, 0.09049, 0.2889, 0.06615, 0.29, 0.09155, 0.3193, 0.1142, 0.3187, 0.1148, 0.2883, 0.09049, 0.2889, 0.09049, 0.2889, 0.1148, 0.2883, 0.1154, 0.2601, 0.0895, 0.2607, 0.06615, 0.29, 0.09049, 0.2889, 0.0895, 0.2607, 0.06355, 0.2619, 0.8472, 0.109, 0.856, 0.1087, 0.8548, 0.08568, 0.8472, 0.08592, 0.856, 0.1087, 0.8625, 0.1067, 0.8604, 0.08396, 0.8548, 0.08568, 0.8548, 0.08568, 0.8604, 0.08396, 0.8584, 0.06374, 0.8536, 0.0652, 0.8472, 0.08592, 0.8548, 0.08568, 0.8536, 0.0652, 0.8472, 0.0654, 0.4915, 0.6961, 0.4744, 0.6962, 0.4742, 0.7281, 0.489, 0.728, 0.4744, 0.6962, 0.4555, 0.6964, 0.4577, 0.7282, 0.4742, 0.7281, 0.4742, 0.7281, 0.4577, 0.7282, 0.46, 0.7638, 0.4739, 0.7637, 0.489, 0.728, 0.4742, 0.7281, 0.4739, 0.7637, 0.4865, 0.7636, 0.555, 0.4203, 0.5434, 0.4239, 0.5511, 0.4466, 0.5611, 0.4435, 0.5434, 0.4239, 0.5319, 0.4281, 0.5411, 0.4502, 0.5511, 0.4466, 0.5511, 0.4466, 0.5411, 0.4502, 0.5494, 0.4698, 0.5579, 0.4667, 0.5611, 0.4435, 0.5511, 0.4466, 0.5579, 0.4667, 0.5664, 0.4641, 0.5744, 0.4985, 0.5691, 0.5001, 0.5739, 0.5146, 0.5774, 0.5134, 0.5691, 0.5001, 0.5638, 0.502, 0.5704, 0.5157, 0.5739, 0.5146, 0.5739, 0.5146, 0.5704, 0.5157, 0.5746, 0.5237, 0.5773, 0.5246, 0.5774, 0.5134, 0.5739, 0.5146, 0.5773, 0.5246, 0.5788, 0.5223, 0.5664, 0.4641, 0.5579, 0.4667, 0.5638, 0.4842, 0.5707, 0.4821, 0.5579, 0.4667, 0.5494, 0.4698, 0.5569, 0.4868, 0.5638, 0.4842, 0.5638, 0.4842, 0.5569, 0.4868, 0.5638, 0.502, 0.5691, 0.5001, 0.5707, 0.4821, 0.5638, 0.4842, 0.5691, 0.5001, 0.5744, 0.4985, 0.4889, 0.5944, 0.4734, 0.5944, 0.4739, 0.6248, 0.4904, 0.6247, 0.4734, 0.5944, 0.4563, 0.5946, 0.4555, 0.6249, 0.4739, 0.6248, 0.4739, 0.6248, 0.4555, 0.6249, 0.4547, 0.6531, 0.4743, 0.6529, 0.4904, 0.6247, 0.4739, 0.6248, 0.4743, 0.6529, 0.4919, 0.6528, 0.8472, 0.0654, 0.8536, 0.0652, 0.8525, 0.04728, 0.8472, 0.04745, 0.8536, 0.0652, 0.8584, 0.06374, 0.8563, 0.04609, 0.8525, 0.04728, 0.8525, 0.04728, 0.8563, 0.04609, 0.8542, 0.03006, 0.8512, 0.03096, 0.8472, 0.04745, 0.8525, 0.04728, 0.8512, 0.03096, 0.8472, 0.03109, 0.8538, 0.8153, 0.87, 0.8152, 0.8698, 0.7848, 0.8525, 0.7849, 0.87, 0.8152, 0.8866, 0.8151, 0.8875, 0.7848, 0.8698, 0.7848, 0.8698, 0.7848, 0.8875, 0.7848, 0.8885, 0.7566, 0.8696, 0.7567, 0.8525, 0.7849, 0.8698, 0.7848, 0.8696, 0.7567, 0.8511, 0.7568, 0.06359, 0.3672, 0.0932, 0.3659, 0.09246, 0.3451, 0.06948, 0.3461, 0.0932, 0.3659, 0.1228, 0.3651, 0.1154, 0.3445, 0.09246, 0.3451, 0.09246, 0.3451, 0.1154, 0.3445, 0.1142, 0.3187, 0.09155, 0.3193, 0.06948, 0.3461, 0.09246, 0.3451, 0.09155, 0.3193, 0.06883, 0.3203, 0.8472, 0.03109, 0.8512, 0.03096, 0.8499, 0.01591, 0.8472, 0.01591, 0.8512, 0.03096, 0.8542, 0.03006, 0.8519, 0.01556, 0.8499, 0.01591, 0.8499, 0.01591, 0.8519, 0.01556, 0.8503, 0.006845, 0.8489, 0.00498, 0.8472, 0.01591, 0.8499, 0.01591, 0.8489, 0.00498, 0.8472, 0.004592, 0.8533, 0.862, 0.8697, 0.8619, 0.8701, 0.841, 0.8543, 0.8411, 0.8697, 0.8619, 0.8868, 0.8619, 0.8863, 0.841, 0.8701, 0.841, 0.8701, 0.841, 0.8863, 0.841, 0.8866, 0.8151, 0.87, 0.8152, 0.8543, 0.8411, 0.8701, 0.841, 0.87, 0.8152, 0.8538, 0.8153, 0.5965, 0.8591, 0.6262, 0.8593, 0.6262, 0.8384, 0.6031, 0.8381, 0.6262, 0.8593, 0.6557, 0.8591, 0.6491, 0.8381, 0.6262, 0.8384, 0.6262, 0.8384, 0.6491, 0.8381, 0.6488, 0.8123, 0.6262, 0.8126, 0.6031, 0.8381, 0.6262, 0.8384, 0.6262, 0.8126, 0.6034, 0.8123, 0.03441, 0.4127, 0.09478, 0.4103, 0.09386, 0.3846, 0.04887, 0.3864, 0.09478, 0.4103, 0.1551, 0.4084, 0.1388, 0.3832, 0.09386, 0.3846, 0.09386, 0.3846, 0.1388, 0.3832, 0.1228, 0.3651, 0.0932, 0.3659, 0.04887, 0.3864, 0.09386, 0.3846, 0.0932, 0.3659, 0.06359, 0.3672, 0.1551, 0.4084, 0.1796, 0.4082, 0.1559, 0.3833, 0.1388, 0.3832, 0.405, 0.004577, 0.4149, 0.04267, 0.4417, 0.02252, 0.4275, 0.001139, 0.4275, 0.001139, 0.4417, 0.02252, 0.4583, 0.01753, 0.4487, 0.0, 0.4924, 0.5288, 0.4751, 0.5289, 0.4739, 0.5477, 0.4895, 0.5476, 0.4149, 0.04267, 0.4857, 0.05731, 0.4872, 0.03367, 0.4417, 0.02252, 0.4857, 0.05731, 0.5585, 0.05417, 0.5339, 0.0299, 0.4872, 0.03367, 0.6262, 0.8771, 0.6724, 0.8775, 0.6557, 0.8591, 0.6262, 0.8593, 0.5799, 0.8775, 0.6262, 0.8771, 0.6262, 0.8593, 0.5965, 0.8591, 0.5638, 0.502, 0.5616, 0.5033, 0.569, 0.5168, 0.5704, 0.5157, 0.666, 0.02342, 0.67, 0.02332, 0.6701, 0.009679, 0.6674, 0.009819, 0.6674, 0.009819, 0.6701, 0.009679, 0.6701, 0.0, 0.6684, 0.0004385, 0.6654, 0.01053, 0.6674, 0.009819, 0.6684, 0.0004385, 0.667, 0.002586, 0.4895, 0.5476, 0.4739, 0.5477, 0.4733, 0.5686, 0.4883, 0.5685, 0.4739, 0.5477, 0.4561, 0.5478, 0.4565, 0.5687, 0.4733, 0.5686, 0.4733, 0.5686, 0.4565, 0.5687, 0.4563, 0.5946, 0.4734, 0.5944, 0.4883, 0.5685, 0.4733, 0.5686, 0.4734, 0.5944, 0.4889, 0.5944, 0.5788, 0.5223, 0.5773, 0.5246, 0.5786, 0.5288, 0.5799, 0.5244, 0.5773, 0.5246, 0.5746, 0.5237, 0.575, 0.5261, 0.5786, 0.5288, 0.4994, 0.5675, 0.4991, 0.5714, 0.5008, 0.5712, 0.5008, 0.5672, 0.8489, 0.00498, 0.8486, 0.0005567, 0.8472, 0.0, 0.8472, 0.004592, 0.4919, 0.6528, 0.4743, 0.6529, 0.4745, 0.6739, 0.4924, 0.6738, 0.4743, 0.6529, 0.4547, 0.6531, 0.4545, 0.6741, 0.4745, 0.6739, 0.4745, 0.6739, 0.4545, 0.6741, 0.4555, 0.6964, 0.4744, 0.6962, 0.4924, 0.6738, 0.4745, 0.6739, 0.4744, 0.6962, 0.4915, 0.6961, 0.6546, 0.09831, 0.6611, 0.09671, 0.6623, 0.07467, 0.6567, 0.07605, 0.6611, 0.09671, 0.6699, 0.0965, 0.6699, 0.07448, 0.6623, 0.07467, 0.6623, 0.07467, 0.6699, 0.07448, 0.67, 0.05508, 0.6635, 0.05523, 0.6567, 0.07605, 0.6623, 0.07467, 0.6635, 0.05523, 0.6588, 0.05641, 0.6034, 0.8123, 0.6262, 0.8126, 0.6262, 0.7823, 0.6018, 0.7821, 0.6262, 0.8126, 0.6488, 0.8123, 0.6505, 0.7821, 0.6262, 0.7823, 0.6262, 0.7823, 0.6505, 0.7821, 0.6521, 0.754, 0.6262, 0.7542, 0.6018, 0.7821, 0.6262, 0.7823, 0.6262, 0.7542, 0.6002, 0.754, 0.6588, 0.05641, 0.6635, 0.05523, 0.6647, 0.03845, 0.6609, 0.03941, 0.6635, 0.05523, 0.67, 0.05508, 0.67, 0.03833, 0.6647, 0.03845, 0.6647, 0.03845, 0.67, 0.03833, 0.67, 0.02332, 0.666, 0.02342, 0.6609, 0.03941, 0.6647, 0.03845, 0.666, 0.02342, 0.6631, 0.02415, 0.4979, 0.3516, 0.488, 0.3545, 0.5141, 0.4034, 0.5202, 0.4004, 0.6553, 0.1737, 0.6697, 0.1736, 0.6698, 0.1241, 0.6594, 0.1244, 0.6594, 0.1244, 0.6698, 0.1241, 0.6699, 0.0965, 0.6611, 0.09671, 0.6517, 0.1261, 0.6594, 0.1244, 0.6611, 0.09671, 0.6546, 0.09831, 0.8515, 0.7135, 0.8694, 0.7134, 0.8693, 0.6816, 0.8539, 0.6816, 0.8694, 0.7134, 0.8877, 0.7133, 0.8853, 0.6815, 0.8693, 0.6816, 0.8693, 0.6816, 0.8853, 0.6815, 0.8828, 0.6459, 0.8693, 0.646, 0.8539, 0.6816, 0.8693, 0.6816, 0.8693, 0.646, 0.8562, 0.646, 0.8511, 0.7568, 0.8696, 0.7567, 0.8694, 0.7357, 0.8507, 0.7358, 0.8696, 0.7567, 0.8885, 0.7566, 0.8888, 0.7356, 0.8694, 0.7357, 0.8694, 0.7357, 0.8888, 0.7356, 0.8877, 0.7133, 0.8694, 0.7134, 0.8507, 0.7358, 0.8694, 0.7357, 0.8694, 0.7134, 0.8515, 0.7135, 0.428, 0.1805, 0.4161, 0.1047, 0.3877, 0.1069, 0.4026, 0.1823, 0.5991, 0.4193, 0.5807, 0.4792, 0.6227, 0.4788, 0.6292, 0.4221, 0.6292, 0.4221, 0.6227, 0.4788, 0.6691, 0.4788, 0.6692, 0.4225, 0.6378, 0.3469, 0.6292, 0.4221, 0.6692, 0.4225, 0.6693, 0.3472, 0.6011, 0.7107, 0.6262, 0.7109, 0.6262, 0.679, 0.6044, 0.6788, 0.6262, 0.7109, 0.6513, 0.7107, 0.648, 0.6788, 0.6262, 0.679, 0.6262, 0.679, 0.648, 0.6788, 0.6446, 0.6431, 0.6262, 0.6433, 0.6044, 0.6788, 0.6262, 0.679, 0.6262, 0.6433, 0.6077, 0.6431, 0.4979, 0.3516, 0.461, 0.271, 0.4432, 0.2733, 0.488, 0.3545, 0.461, 0.271, 0.428, 0.1805, 0.4026, 0.1823, 0.4432, 0.2733, 0.6474, 0.2555, 0.6378, 0.3469, 0.6693, 0.3472, 0.6695, 0.2557, 0.6553, 0.1737, 0.6474, 0.2555, 0.6695, 0.2557, 0.6697, 0.1736, 0.5807, 0.4792, 0.5799, 0.5178, 0.6202, 0.5184, 0.6227, 0.4788, 0.1796, 0.4082, 0.1551, 0.4084, 0.1632, 0.4486, 0.1922, 0.4481, 0.1922, 0.4481, 0.1632, 0.4486, 0.1659, 0.4978, 0.1956, 0.4968, 0.6227, 0.4788, 0.6202, 0.5184, 0.669, 0.5186, 0.6691, 0.4788, 0.06287, 0.2187, 0.08797, 0.2175, 0.08684, 0.1858, 0.06505, 0.1868, 0.08797, 0.2175, 0.113, 0.2169, 0.1086, 0.1853, 0.08684, 0.1858, 0.08684, 0.1858, 0.1086, 0.1853, 0.104, 0.15, 0.08558, 0.1504, 0.06505, 0.1868, 0.08684, 0.1858, 0.08558, 0.1504, 0.0671, 0.1513, 0.1551, 0.4084, 0.09478, 0.4103, 0.0962, 0.4508, 0.1632, 0.4486, 0.09478, 0.4103, 0.03441, 0.4127, 0.0291, 0.4533, 0.0962, 0.4508, 0.0962, 0.4508, 0.0291, 0.4533, 0.02987, 0.5026, 0.09794, 0.5002, 0.1632, 0.4486, 0.0962, 0.4508, 0.09794, 0.5002, 0.1659, 0.4978, 0.8582, 0.5861, 0.8691, 0.5858, 0.869, 0.558, 0.8599, 0.5614, 0.8804, 0.586, 0.8785, 0.5607, 0.869, 0.558, 0.8691, 0.5858, 0.8773, 0.5392, 0.8726, 0.5381, 0.869, 0.558, 0.8785, 0.5607, 0.8689, 0.534, 0.8653, 0.542, 0.869, 0.558, 0.8726, 0.5381, 0.8609, 0.5437, 0.8599, 0.5614, 0.869, 0.558, 0.8653, 0.542, 0.4814, 0.8709, 0.4774, 0.872, 0.4784, 0.8928, 0.4804, 0.8924, 0.4774, 0.872, 0.4738, 0.8757, 0.4762, 0.893, 0.4784, 0.8928, 0.4784, 0.8928, 0.4762, 0.893, 0.4771, 0.9062, 0.4784, 0.9089, 0.4804, 0.8924, 0.4784, 0.8928, 0.4784, 0.9089, 0.4796, 0.9062, 0.6148, 0.5411, 0.6211, 0.5398, 0.6196, 0.5294, 0.6162, 0.5296, 0.6211, 0.5398, 0.6262, 0.5345, 0.6228, 0.5289, 0.6196, 0.5294, 0.6196, 0.5294, 0.6228, 0.5289, 0.6214, 0.5241, 0.6194, 0.5231, 0.6162, 0.5296, 0.6196, 0.5294, 0.6194, 0.5231, 0.6173, 0.5241, 0.5278, 0.5649, 0.5342, 0.5617, 0.533, 0.5486, 0.5297, 0.5493, 0.5342, 0.5617, 0.5395, 0.5649, 0.5363, 0.5489, 0.533, 0.5486, 0.533, 0.5486, 0.5363, 0.5489, 0.5339, 0.5366, 0.5316, 0.5342, 0.5297, 0.5493, 0.533, 0.5486, 0.5316, 0.5342, 0.5299, 0.537, 0.5101, 0.537, 0.5121, 0.5345, 0.5126, 0.5288, 0.5101, 0.5343, 0.5121, 0.5345, 0.5137, 0.5374, 0.5141, 0.5346, 0.5126, 0.5288, 0.08707, 0.0, 0.08526, 0.005769, 0.08565, 0.008426, 0.08732, 0.005642, 0.08928, 0.005624, 0.08707, 0.0, 0.08732, 0.005642, 0.08918, 0.008299, 0.5474, 0.5288, 0.5436, 0.5362, 0.5448, 0.5466, 0.5468, 0.5455, 0.5436, 0.5362, 0.5395, 0.5322, 0.5425, 0.5462, 0.5448, 0.5466, 0.5448, 0.5466, 0.5425, 0.5462, 0.545, 0.5587, 0.5466, 0.5613, 0.5468, 0.5455, 0.5448, 0.5466, 0.5466, 0.5613, 0.5474, 0.5584, 0.08172, 0.0355, 0.08687, 0.04207, 0.08771, 0.02156, 0.08473, 0.02123, 0.08687, 0.04207, 0.09306, 0.04339, 0.09085, 0.02194, 0.08771, 0.02156, 0.08771, 0.02156, 0.09085, 0.02194, 0.08918, 0.008299, 0.08732, 0.005642, 0.08473, 0.02123, 0.08771, 0.02156, 0.08732, 0.005642, 0.08565, 0.008426, 0.5043, 0.5672, 0.5097, 0.5641, 0.5108, 0.5497, 0.5077, 0.5501, 0.5097, 0.5641, 0.5161, 0.5672, 0.5139, 0.5504, 0.5108, 0.5497, 0.5108, 0.5497, 0.5139, 0.5504, 0.5137, 0.5374, 0.5121, 0.5345, 0.5077, 0.5501, 0.5108, 0.5497, 0.5121, 0.5345, 0.5101, 0.537, 0.0759, 0.01069, 0.07604, 0.008169, 0.07349, 0.002852, 0.07375, 0.008185, 0.5292, 0.5344, 0.5299, 0.537, 0.5316, 0.5342, 0.5311, 0.5288, 0.5311, 0.5288, 0.5316, 0.5342, 0.5339, 0.5366, 0.5339, 0.5339, 0.07375, 0.008185, 0.07349, 0.002852, 0.07133, 0.008338, 0.07176, 0.01084, 0.8689, 0.534, 0.8726, 0.5381, 0.8737, 0.5181, 0.8713, 0.5179, 0.8726, 0.5381, 0.8773, 0.5392, 0.8763, 0.5185, 0.8737, 0.5181, 0.8737, 0.5181, 0.8763, 0.5185, 0.8754, 0.5054, 0.8738, 0.5029, 0.8713, 0.5179, 0.8737, 0.5181, 0.8738, 0.5029, 0.8724, 0.5054, 0.5553, 0.5559, 0.5593, 0.5518, 0.5605, 0.5426, 0.5582, 0.5431, 0.5593, 0.5518, 0.5633, 0.5591, 0.5629, 0.5437, 0.5605, 0.5426, 0.5605, 0.5426, 0.5629, 0.5437, 0.5633, 0.5315, 0.5621, 0.5288, 0.5582, 0.5431, 0.5605, 0.5426, 0.5621, 0.5288, 0.5604, 0.5312, 0.07052, 0.04461, 0.07686, 0.0428, 0.07457, 0.02328, 0.07109, 0.0239, 0.07686, 0.0428, 0.08172, 0.0355, 0.07777, 0.02269, 0.07457, 0.02328, 0.07457, 0.02328, 0.07777, 0.02269, 0.0759, 0.01069, 0.07375, 0.008185, 0.07109, 0.0239, 0.07457, 0.02328, 0.07375, 0.008185, 0.07176, 0.01084, 0.5043, 0.5674, 0.5027, 0.5672, 0.5026, 0.5697, 0.5045, 0.5695, 0.5238, 0.567, 0.5241, 0.5679, 0.5262, 0.5669, 0.5261, 0.5649, 0.5261, 0.5649, 0.5262, 0.5669, 0.5282, 0.5678, 0.5285, 0.5669, 0.5045, 0.5695, 0.5026, 0.5697, 0.5029, 0.5719, 0.5045, 0.5715, 0.5748, 0.5613, 0.5719, 0.5649, 0.5725, 0.568, 0.5747, 0.567, 0.565, 0.5734, 0.5701, 0.573, 0.5675, 0.5697, 0.5651, 0.5709, 0.5725, 0.568, 0.5701, 0.5686, 0.5719, 0.5725, 0.5736, 0.5732, 0.5747, 0.567, 0.5725, 0.568, 0.5736, 0.5732, 0.5748, 0.5719, 0.4738, 0.8757, 0.4701, 0.8673, 0.4688, 0.8774, 0.4711, 0.8782, 0.4701, 0.8673, 0.4652, 0.8657, 0.4661, 0.8771, 0.4688, 0.8774, 0.4688, 0.8774, 0.4661, 0.8771, 0.4669, 0.8826, 0.4685, 0.8836, 0.4711, 0.8782, 0.4688, 0.8774, 0.4685, 0.8836, 0.4699, 0.8826, 0.5701, 0.573, 0.5701, 0.5662, 0.5682, 0.5663, 0.5675, 0.5697, 0.5701, 0.5662, 0.5693, 0.5613, 0.5672, 0.563, 0.5682, 0.5663, 0.5262, 0.5716, 0.5295, 0.5722, 0.5282, 0.5678, 0.5262, 0.5669, 0.5228, 0.5722, 0.5262, 0.5716, 0.5262, 0.5669, 0.5241, 0.5679, 0.6352, 0.5221, 0.6355, 0.521, 0.633, 0.5186, 0.633, 0.521, 0.5171, 0.5672, 0.5174, 0.5683, 0.5195, 0.5672, 0.5196, 0.5649, 0.5196, 0.5649, 0.5195, 0.5672, 0.5216, 0.5684, 0.522, 0.5673, 0.633, 0.521, 0.633, 0.5186, 0.6306, 0.521, 0.6309, 0.5221, 0.6262, 0.5345, 0.6312, 0.5394, 0.6328, 0.5281, 0.6295, 0.5277, 0.6312, 0.5394, 0.6375, 0.5406, 0.6363, 0.5284, 0.6328, 0.5281, 0.6328, 0.5281, 0.6363, 0.5284, 0.6352, 0.5221, 0.633, 0.521, 0.6295, 0.5277, 0.6328, 0.5281, 0.633, 0.521, 0.6309, 0.5221, 0.5741, 0.5407, 0.5737, 0.5458, 0.5753, 0.5456, 0.5761, 0.5423, 0.5737, 0.5458, 0.574, 0.5523, 0.5761, 0.549, 0.5753, 0.5456, 0.5195, 0.5728, 0.5228, 0.5733, 0.5216, 0.5684, 0.5195, 0.5672, 0.5161, 0.5733, 0.5195, 0.5728, 0.5195, 0.5672, 0.5174, 0.5683, 0.8609, 0.5437, 0.8653, 0.542, 0.8642, 0.5311, 0.8618, 0.5314, 0.8653, 0.542, 0.8689, 0.534, 0.8666, 0.5303, 0.8642, 0.5311, 0.8642, 0.5311, 0.8666, 0.5303, 0.8656, 0.5252, 0.8641, 0.5241, 0.8618, 0.5314, 0.8642, 0.5311, 0.8641, 0.5241, 0.8626, 0.5252, 0.09679, 0.9102, 0.1002, 0.9353, 0.1132, 0.9381, 0.1122, 0.9101, 0.1025, 0.9567, 0.109, 0.958, 0.1132, 0.9381, 0.1002, 0.9353, 0.1143, 0.965, 0.119, 0.9581, 0.1132, 0.9381, 0.109, 0.958, 0.1251, 0.9563, 0.126, 0.9344, 0.1132, 0.9381, 0.119, 0.9581, 0.1276, 0.9091, 0.1122, 0.9101, 0.1132, 0.9381, 0.126, 0.9344, 0.8198, 0.5674, 0.8173, 0.5427, 0.8043, 0.5399, 0.8043, 0.5673, 0.8157, 0.5253, 0.8094, 0.5241, 0.8043, 0.5399, 0.8173, 0.5427, 0.8044, 0.5188, 0.7993, 0.5237, 0.8043, 0.5399, 0.8094, 0.5241, 0.793, 0.5249, 0.7915, 0.5426, 0.8043, 0.5399, 0.7993, 0.5237, 0.789, 0.5674, 0.8043, 0.5673, 0.8043, 0.5399, 0.7915, 0.5426, 0.8472, 0.4613, 0.8008, 0.4618, 0.7985, 0.5019, 0.8472, 0.5018, 0.8008, 0.4618, 0.7588, 0.4657, 0.7581, 0.5029, 0.7985, 0.5019, 0.003421, 0.5523, 0.01596, 0.5923, 0.0407, 0.592, 0.03256, 0.5519, 0.0, 0.5037, 0.003421, 0.5523, 0.03256, 0.5519, 0.02987, 0.5026, 0.352, 0.1833, 0.3565, 0.1367, 0.3423, 0.1329, 0.3289, 0.1808, 0.3565, 0.1367, 0.3629, 0.1085, 0.3513, 0.1049, 0.3423, 0.1329, 0.3423, 0.1329, 0.3513, 0.1049, 0.3398, 0.1007, 0.3281, 0.1284, 0.3289, 0.1808, 0.3423, 0.1329, 0.3281, 0.1284, 0.3058, 0.1772, 0.565, 0.5717, 0.5637, 0.5679, 0.5617, 0.5669, 0.5599, 0.5709, 0.5637, 0.5679, 0.565, 0.563, 0.5642, 0.5613, 0.5617, 0.5669, 0.5617, 0.5669, 0.5642, 0.5613, 0.5623, 0.5616, 0.5592, 0.5661, 0.5599, 0.5709, 0.5617, 0.5669, 0.5592, 0.5661, 0.5553, 0.5718, 0.3663, 0.4746, 0.3418, 0.4989, 0.3593, 0.5177, 0.3823, 0.5106, 0.3418, 0.4989, 0.3252, 0.5065, 0.3377, 0.5223, 0.3593, 0.5177, 0.6902, 0.5443, 0.6915, 0.563, 0.7086, 0.5631, 0.7098, 0.5444, 0.6872, 0.5187, 0.6902, 0.5443, 0.7098, 0.5444, 0.7105, 0.5186, 0.352, 0.1833, 0.3289, 0.1808, 0.3101, 0.2584, 0.3514, 0.2573, 0.3289, 0.1808, 0.3058, 0.1772, 0.2689, 0.2578, 0.3101, 0.2584, 0.3101, 0.2584, 0.2689, 0.2578, 0.2359, 0.3483, 0.2948, 0.3458, 0.3514, 0.2573, 0.3101, 0.2584, 0.2948, 0.3458, 0.3539, 0.3409, 0.8228, 0.6274, 0.8212, 0.5955, 0.8043, 0.5956, 0.8043, 0.6276, 0.8212, 0.5955, 0.8198, 0.5674, 0.8043, 0.5673, 0.8043, 0.5956, 0.8043, 0.5956, 0.8043, 0.5673, 0.789, 0.5674, 0.7875, 0.5955, 0.8043, 0.6276, 0.8043, 0.5956, 0.7875, 0.5955, 0.7859, 0.6274, 0.8472, 0.1824, 0.8328, 0.1821, 0.825, 0.2538, 0.8472, 0.2539, 0.3623, 0.1831, 0.352, 0.1833, 0.3514, 0.2573, 0.3697, 0.2548, 0.3697, 0.2548, 0.3514, 0.2573, 0.3539, 0.3409, 0.3801, 0.3358, 0.8472, 0.2539, 0.825, 0.2538, 0.8157, 0.3348, 0.8472, 0.3347, 0.09164, 0.8505, 0.09437, 0.8822, 0.1112, 0.8818, 0.1101, 0.8501, 0.09437, 0.8822, 0.09679, 0.9102, 0.1122, 0.9101, 0.1112, 0.8818, 0.1112, 0.8818, 0.1122, 0.9101, 0.1276, 0.9091, 0.1281, 0.8811, 0.1101, 0.8501, 0.1112, 0.8818, 0.1281, 0.8811, 0.1286, 0.8492, 0.3539, 0.3409, 0.2948, 0.3458, 0.291, 0.4196, 0.3585, 0.4136, 0.2948, 0.3458, 0.2359, 0.3483, 0.2239, 0.4241, 0.291, 0.4196, 0.291, 0.4196, 0.2239, 0.4241, 0.2227, 0.4861, 0.2935, 0.4715, 0.3585, 0.4136, 0.291, 0.4196, 0.2935, 0.4715, 0.3663, 0.4746, 0.08034, 0.7404, 0.08058, 0.7614, 0.107, 0.7607, 0.1063, 0.7398, 0.08058, 0.7614, 0.08269, 0.7836, 0.1078, 0.783, 0.107, 0.7607, 0.107, 0.7607, 0.1078, 0.783, 0.1329, 0.7818, 0.1334, 0.7595, 0.1063, 0.7398, 0.107, 0.7607, 0.1334, 0.7595, 0.1322, 0.7386, 0.8472, 0.3347, 0.8157, 0.3348, 0.8073, 0.4056, 0.8472, 0.4054, 0.3801, 0.3358, 0.3539, 0.3409, 0.3585, 0.4136, 0.3877, 0.4068, 0.8073, 0.4056, 0.7771, 0.4064, 0.7588, 0.4657, 0.8008, 0.4618, 0.8472, 0.4054, 0.8073, 0.4056, 0.8008, 0.4618, 0.8472, 0.4613, 0.6779, 0.7789, 0.679, 0.8108, 0.691, 0.8109, 0.6911, 0.779, 0.679, 0.8108, 0.6799, 0.8389, 0.6909, 0.8392, 0.691, 0.8109, 0.691, 0.8109, 0.6909, 0.8392, 0.7021, 0.839, 0.7033, 0.8109, 0.6911, 0.779, 0.691, 0.8109, 0.7033, 0.8109, 0.7046, 0.779, 0.8303, 0.7382, 0.8308, 0.7173, 0.8043, 0.7175, 0.8043, 0.7385, 0.8308, 0.7173, 0.8294, 0.695, 0.8043, 0.6952, 0.8043, 0.7175, 0.8043, 0.7175, 0.8043, 0.6952, 0.7792, 0.695, 0.7779, 0.7173, 0.8043, 0.7385, 0.8043, 0.7175, 0.7779, 0.7173, 0.7784, 0.7382, 0.7425, 0.6638, 0.7414, 0.632, 0.73, 0.6319, 0.73, 0.6638, 0.7414, 0.632, 0.7404, 0.6038, 0.73, 0.6036, 0.73, 0.6319, 0.73, 0.6319, 0.73, 0.6036, 0.7183, 0.6037, 0.7172, 0.6318, 0.73, 0.6638, 0.73, 0.6319, 0.7172, 0.6318, 0.716, 0.6637, 0.8472, 0.1824, 0.8472, 0.137, 0.8368, 0.1367, 0.8328, 0.1821, 0.8472, 0.137, 0.8472, 0.109, 0.8384, 0.1087, 0.8368, 0.1367, 0.8368, 0.1367, 0.8384, 0.1087, 0.8319, 0.1067, 0.8291, 0.1345, 0.8328, 0.1821, 0.8368, 0.1367, 0.8291, 0.1345, 0.8222, 0.1802, 0.7404, 0.6038, 0.7386, 0.5785, 0.7299, 0.5758, 0.73, 0.6036, 0.7374, 0.5566, 0.7334, 0.5555, 0.7299, 0.5758, 0.7386, 0.5785, 0.7298, 0.5518, 0.7262, 0.5601, 0.7299, 0.5758, 0.7334, 0.5555, 0.7212, 0.5618, 0.7201, 0.5791, 0.7299, 0.5758, 0.7262, 0.5601, 0.7183, 0.6037, 0.73, 0.6036, 0.7299, 0.5758, 0.7201, 0.5791, 0.08151, 0.6818, 0.08096, 0.7122, 0.1053, 0.7116, 0.1043, 0.6812, 0.08096, 0.7122, 0.08034, 0.7404, 0.1063, 0.7398, 0.1053, 0.7116, 0.1053, 0.7116, 0.1063, 0.7398, 0.1322, 0.7386, 0.1296, 0.7105, 0.1043, 0.6812, 0.1053, 0.7116, 0.1296, 0.7105, 0.1269, 0.6802, 0.8472, 0.109, 0.8472, 0.08592, 0.8396, 0.08568, 0.8384, 0.1087, 0.8472, 0.08592, 0.8472, 0.0654, 0.8408, 0.0652, 0.8396, 0.08568, 0.8396, 0.08568, 0.8408, 0.0652, 0.836, 0.06374, 0.834, 0.08396, 0.8384, 0.1087, 0.8396, 0.08568, 0.834, 0.08396, 0.8319, 0.1067, 0.7475, 0.7313, 0.745, 0.6995, 0.7302, 0.6994, 0.7305, 0.7313, 0.745, 0.6995, 0.7425, 0.6638, 0.73, 0.6638, 0.7302, 0.6994, 0.7302, 0.6994, 0.73, 0.6638, 0.716, 0.6637, 0.7138, 0.6993, 0.7305, 0.7313, 0.7302, 0.6994, 0.7138, 0.6993, 0.7115, 0.7311, 0.3629, 0.1085, 0.369, 0.08528, 0.359, 0.08221, 0.3513, 0.1049, 0.369, 0.08528, 0.3742, 0.06467, 0.3657, 0.06208, 0.359, 0.08221, 0.359, 0.08221, 0.3657, 0.06208, 0.3573, 0.05899, 0.349, 0.07856, 0.3513, 0.1049, 0.359, 0.08221, 0.349, 0.07856, 0.3398, 0.1007, 0.3822, 0.03026, 0.3853, 0.01541, 0.3818, 0.01417, 0.377, 0.02865, 0.3853, 0.01541, 0.3867, 0.006467, 0.3851, 0.004156, 0.3818, 0.01417, 0.3818, 0.01417, 0.3851, 0.004156, 0.3825, 0.005043, 0.3782, 0.01305, 0.377, 0.02865, 0.3818, 0.01417, 0.3782, 0.01305, 0.3717, 0.02673, 0.3742, 0.06467, 0.3786, 0.04666, 0.3716, 0.04454, 0.3657, 0.06208, 0.3786, 0.04666, 0.3822, 0.03026, 0.377, 0.02865, 0.3716, 0.04454, 0.3716, 0.04454, 0.377, 0.02865, 0.3717, 0.02673, 0.3647, 0.04202, 0.3657, 0.06208, 0.3716, 0.04454, 0.3647, 0.04202, 0.3573, 0.05899, 0.7449, 0.8331, 0.7464, 0.8028, 0.7299, 0.8027, 0.7295, 0.8331, 0.7464, 0.8028, 0.7479, 0.7746, 0.7303, 0.7746, 0.7299, 0.8027, 0.7299, 0.8027, 0.7303, 0.7746, 0.7107, 0.7744, 0.7115, 0.8026, 0.7295, 0.8331, 0.7299, 0.8027, 0.7115, 0.8026, 0.7123, 0.8329, 0.8472, 0.0654, 0.8472, 0.04745, 0.842, 0.04728, 0.8408, 0.0652, 0.8472, 0.04745, 0.8472, 0.03109, 0.8432, 0.03096, 0.842, 0.04728, 0.842, 0.04728, 0.8432, 0.03096, 0.8403, 0.03006, 0.8381, 0.04609, 0.8408, 0.0652, 0.842, 0.04728, 0.8381, 0.04609, 0.836, 0.06374, 0.6756, 0.6096, 0.6742, 0.64, 0.6915, 0.6401, 0.6917, 0.6097, 0.6742, 0.64, 0.6729, 0.6681, 0.6913, 0.6682, 0.6915, 0.6401, 0.6915, 0.6401, 0.6913, 0.6682, 0.7103, 0.6683, 0.7093, 0.6402, 0.6917, 0.6097, 0.6915, 0.6401, 0.7093, 0.6402, 0.7083, 0.6098, 0.073, 0.6354, 0.08035, 0.656, 0.1033, 0.6554, 0.1026, 0.6346, 0.08035, 0.656, 0.08151, 0.6818, 0.1043, 0.6812, 0.1033, 0.6554, 0.1033, 0.6554, 0.1043, 0.6812, 0.1269, 0.6802, 0.1263, 0.6544, 0.1026, 0.6346, 0.1033, 0.6554, 0.1263, 0.6544, 0.1322, 0.6333, 0.8472, 0.03109, 0.8472, 0.01591, 0.8445, 0.01591, 0.8432, 0.03096, 0.8472, 0.01591, 0.8472, 0.004592, 0.8455, 0.00498, 0.8445, 0.01591, 0.8445, 0.01591, 0.8455, 0.00498, 0.8441, 0.006845, 0.8425, 0.01556, 0.8432, 0.03096, 0.8445, 0.01591, 0.8425, 0.01556, 0.8403, 0.03006, 0.675, 0.5629, 0.6761, 0.5838, 0.6918, 0.5839, 0.6915, 0.563, 0.6761, 0.5838, 0.6756, 0.6096, 0.6917, 0.6097, 0.6918, 0.5839, 0.6918, 0.5839, 0.6917, 0.6097, 0.7083, 0.6098, 0.7081, 0.584, 0.6915, 0.563, 0.6918, 0.5839, 0.7081, 0.584, 0.7086, 0.5631, 0.834, 0.8433, 0.8274, 0.8224, 0.8044, 0.8226, 0.8044, 0.8436, 0.8274, 0.8224, 0.8271, 0.7966, 0.8043, 0.7969, 0.8044, 0.8226, 0.8044, 0.8226, 0.8043, 0.7969, 0.7817, 0.7966, 0.7814, 0.8224, 0.8044, 0.8436, 0.8044, 0.8226, 0.7814, 0.8224, 0.7748, 0.8433, 0.0407, 0.592, 0.05697, 0.6172, 0.102, 0.6159, 0.1011, 0.5902, 0.05697, 0.6172, 0.073, 0.6354, 0.1026, 0.6346, 0.102, 0.6159, 0.102, 0.6159, 0.1026, 0.6346, 0.1322, 0.6333, 0.1469, 0.6141, 0.1011, 0.5902, 0.102, 0.6159, 0.1469, 0.6141, 0.1614, 0.5878, 0.1614, 0.5878, 0.1469, 0.6141, 0.164, 0.6128, 0.1859, 0.5863, 0.7485, 0.8987, 0.7455, 0.8799, 0.7299, 0.8798, 0.7311, 0.8986, 0.2354, 0.5276, 0.2565, 0.5288, 0.2662, 0.5113, 0.2496, 0.5063, 0.2129, 0.5242, 0.2354, 0.5276, 0.2496, 0.5063, 0.2227, 0.4861, 0.2227, 0.4861, 0.2496, 0.5063, 0.2951, 0.4951, 0.2935, 0.4715, 0.8507, 0.8618, 0.834, 0.8433, 0.8044, 0.8436, 0.8043, 0.8614, 0.8043, 0.8614, 0.8044, 0.8436, 0.7748, 0.8433, 0.7581, 0.8618, 0.2935, 0.4715, 0.2951, 0.4951, 0.3418, 0.4989, 0.3663, 0.4746, 0.3717, 0.02673, 0.3782, 0.01305, 0.3769, 0.01203, 0.3694, 0.02553, 0.6747, 0.01055, 0.6732, 0.002599, 0.6718, 0.0004456, 0.6727, 0.00983, 0.6727, 0.00983, 0.6718, 0.0004456, 0.6701, 0.0, 0.6701, 0.009679, 0.674, 0.02344, 0.6727, 0.00983, 0.6701, 0.009679, 0.67, 0.02332, 0.7455, 0.8799, 0.7444, 0.8589, 0.7293, 0.8589, 0.7299, 0.8798, 0.7444, 0.8589, 0.7449, 0.8331, 0.7295, 0.8331, 0.7293, 0.8589, 0.7293, 0.8589, 0.7295, 0.8331, 0.7123, 0.8329, 0.7125, 0.8588, 0.7299, 0.8798, 0.7293, 0.8589, 0.7125, 0.8588, 0.7121, 0.8797, 0.3867, 0.006467, 0.3877, 0.004362, 0.3865, 0.0, 0.3851, 0.004156, 0.8455, 0.00498, 0.8472, 0.004592, 0.8472, 0.0, 0.8458, 0.0005567, 0.5022, 0.5675, 0.5008, 0.5672, 0.5008, 0.5712, 0.5026, 0.5714, 0.3851, 0.004156, 0.3865, 0.0, 0.3828, 0.002718, 0.3825, 0.005043, 0.7479, 0.7746, 0.7485, 0.7536, 0.7305, 0.7536, 0.7303, 0.7746, 0.7485, 0.7536, 0.7475, 0.7313, 0.7305, 0.7313, 0.7305, 0.7536, 0.7305, 0.7536, 0.7305, 0.7313, 0.7115, 0.7311, 0.7105, 0.7534, 0.7303, 0.7746, 0.7305, 0.7536, 0.7105, 0.7534, 0.7107, 0.7744, 0.6851, 0.09838, 0.6831, 0.07611, 0.6775, 0.0747, 0.6787, 0.09675, 0.6831, 0.07611, 0.6811, 0.05645, 0.6764, 0.05526, 0.6775, 0.0747, 0.6775, 0.0747, 0.6764, 0.05526, 0.67, 0.05508, 0.6699, 0.07448, 0.6787, 0.09675, 0.6775, 0.0747, 0.6699, 0.07448, 0.6699, 0.0965, 0.8271, 0.7966, 0.8287, 0.7663, 0.8043, 0.7666, 0.8043, 0.7969, 0.8287, 0.7663, 0.8303, 0.7382, 0.8043, 0.7385, 0.8043, 0.7666, 0.8043, 0.7666, 0.8043, 0.7385, 0.7784, 0.7382, 0.78, 0.7663, 0.8043, 0.7969, 0.8043, 0.7666, 0.78, 0.7663, 0.7817, 0.7966, 0.6811, 0.05645, 0.6791, 0.03945, 0.6752, 0.03848, 0.6764, 0.05526, 0.6791, 0.03945, 0.677, 0.02418, 0.674, 0.02344, 0.6752, 0.03848, 0.6752, 0.03848, 0.674, 0.02344, 0.67, 0.02332, 0.67, 0.03833, 0.6764, 0.05526, 0.6752, 0.03848, 0.67, 0.03833, 0.67, 0.05508, 0.3058, 0.1772, 0.3281, 0.1284, 0.322, 0.1254, 0.2959, 0.1743, 0.6879, 0.1262, 0.6851, 0.09838, 0.6787, 0.09675, 0.6802, 0.1244, 0.6802, 0.1244, 0.6787, 0.09675, 0.6699, 0.0965, 0.6698, 0.1241, 0.6841, 0.1738, 0.6802, 0.1244, 0.6698, 0.1241, 0.6697, 0.1736, 0.6733, 0.7114, 0.6756, 0.7433, 0.6911, 0.7434, 0.6912, 0.7115, 0.6756, 0.7433, 0.6779, 0.7789, 0.6911, 0.779, 0.6911, 0.7434, 0.6911, 0.7434, 0.6911, 0.779, 0.7046, 0.779, 0.707, 0.7435, 0.6912, 0.7115, 0.6911, 0.7434, 0.707, 0.7435, 0.7095, 0.7116, 0.6729, 0.6681, 0.6724, 0.6891, 0.6912, 0.6892, 0.6913, 0.6682, 0.6724, 0.6891, 0.6733, 0.7114, 0.6912, 0.7115, 0.6912, 0.6892, 0.6912, 0.6892, 0.6912, 0.7115, 0.7095, 0.7116, 0.7105, 0.6893, 0.6913, 0.6682, 0.6912, 0.6892, 0.7105, 0.6893, 0.7103, 0.6683, 0.2359, 0.3483, 0.2104, 0.3465, 0.1956, 0.4218, 0.2239, 0.4241, 0.7009, 0.347, 0.6693, 0.3472, 0.6692, 0.4225, 0.7091, 0.4223, 0.7091, 0.4223, 0.6692, 0.4225, 0.6691, 0.4788, 0.7155, 0.479, 0.7393, 0.4195, 0.7091, 0.4223, 0.7155, 0.479, 0.7575, 0.4796, 0.8294, 0.695, 0.8261, 0.663, 0.8043, 0.6633, 0.8043, 0.6952, 0.8261, 0.663, 0.8228, 0.6274, 0.8043, 0.6276, 0.8043, 0.6633, 0.8043, 0.6633, 0.8043, 0.6276, 0.7859, 0.6274, 0.7826, 0.663, 0.8043, 0.6952, 0.8043, 0.6633, 0.7826, 0.663, 0.7792, 0.695, 0.3058, 0.1772, 0.2959, 0.1743, 0.2511, 0.2555, 0.2689, 0.2578, 0.6841, 0.1738, 0.6697, 0.1736, 0.6695, 0.2557, 0.6917, 0.2556, 0.6917, 0.2556, 0.6695, 0.2557, 0.6693, 0.3472, 0.7009, 0.347, 0.2689, 0.2578, 0.2511, 0.2555, 0.2104, 0.3465, 0.2359, 0.3483, 0.7575, 0.4796, 0.7155, 0.479, 0.7177, 0.5186, 0.7581, 0.5182, 0.7155, 0.479, 0.6691, 0.4788, 0.669, 0.5186, 0.7177, 0.5186, 0.1956, 0.5456, 0.1956, 0.4968, 0.1659, 0.4978, 0.1667, 0.5472, 0.1859, 0.5863, 0.1956, 0.5456, 0.1667, 0.5472, 0.1614, 0.5878, 0.08269, 0.7836, 0.0871, 0.8152, 0.1089, 0.8146, 0.1078, 0.783, 0.0871, 0.8152, 0.09164, 0.8505, 0.1101, 0.8501, 0.1089, 0.8146, 0.1089, 0.8146, 0.1101, 0.8501, 0.1286, 0.8492, 0.1306, 0.8137, 0.1078, 0.783, 0.1089, 0.8146, 0.1306, 0.8137, 0.1329, 0.7818, 0.1614, 0.5878, 0.1667, 0.5472, 0.09968, 0.5497, 0.1011, 0.5902, 0.1667, 0.5472, 0.1659, 0.4978, 0.09794, 0.5002, 0.09968, 0.5497, 0.09968, 0.5497, 0.09794, 0.5002, 0.02987, 0.5026, 0.03256, 0.5519, 0.1011, 0.5902, 0.09968, 0.5497, 0.03256, 0.5519, 0.0407, 0.592, 0.6799, 0.8389, 0.6817, 0.8636, 0.6908, 0.8669, 0.6909, 0.8392, 0.6827, 0.8813, 0.6871, 0.8829, 0.6908, 0.8669, 0.6817, 0.8636, 0.6907, 0.8909, 0.6943, 0.8869, 0.6908, 0.8669, 0.6871, 0.8829, 0.699, 0.8857, 0.7003, 0.8642, 0.6908, 0.8669, 0.6943, 0.8869, 0.7021, 0.839, 0.6909, 0.8392, 0.6908, 0.8669, 0.7003, 0.8642, 0.7374, 0.5566, 0.7364, 0.535, 0.7344, 0.5346, 0.7334, 0.5555, 0.7364, 0.535, 0.7356, 0.5213, 0.7344, 0.5186, 0.7344, 0.5346, 0.7344, 0.5346, 0.7344, 0.5186, 0.7332, 0.5213, 0.7323, 0.5344, 0.7334, 0.5555, 0.7344, 0.5346, 0.7323, 0.5344, 0.7298, 0.5518, 0.8157, 0.5253, 0.8144, 0.5139, 0.811, 0.5137, 0.8094, 0.5241, 0.8144, 0.5139, 0.8132, 0.5084, 0.8112, 0.5074, 0.811, 0.5137, 0.811, 0.5137, 0.8112, 0.5074, 0.8091, 0.5084, 0.8078, 0.5132, 0.8094, 0.5241, 0.811, 0.5137, 0.8078, 0.5132, 0.8044, 0.5188, 0.5278, 0.5649, 0.5259, 0.5493, 0.5226, 0.5486, 0.5214, 0.5617, 0.5259, 0.5493, 0.5258, 0.537, 0.524, 0.5342, 0.5226, 0.5486, 0.5226, 0.5486, 0.524, 0.5342, 0.5218, 0.5366, 0.5194, 0.5489, 0.5214, 0.5617, 0.5226, 0.5486, 0.5194, 0.5489, 0.5161, 0.5649, 0.4985, 0.537, 0.4985, 0.5343, 0.496, 0.5288, 0.4964, 0.5345, 0.124, 0.9942, 0.1237, 0.9916, 0.122, 0.9944, 0.1222, 1.0, 0.1222, 1.0, 0.122, 0.9944, 0.1201, 0.9917, 0.1199, 0.9944, 0.4964, 0.5345, 0.496, 0.5288, 0.4945, 0.5346, 0.4949, 0.5374, 0.5553, 0.5613, 0.5547, 0.5446, 0.5527, 0.5434, 0.5515, 0.5539, 0.5547, 0.5446, 0.5553, 0.5316, 0.5545, 0.5288, 0.5527, 0.5434, 0.5527, 0.5434, 0.5545, 0.5288, 0.5529, 0.5313, 0.5504, 0.5439, 0.5515, 0.5539, 0.5527, 0.5434, 0.5504, 0.5439, 0.5474, 0.5578, 0.1143, 0.965, 0.1183, 0.979, 0.1213, 0.9784, 0.119, 0.9581, 0.1183, 0.979, 0.1201, 0.9917, 0.122, 0.9944, 0.1213, 0.9784, 0.1213, 0.9784, 0.122, 0.9944, 0.1237, 0.9916, 0.1244, 0.9778, 0.119, 0.9581, 0.1213, 0.9784, 0.1244, 0.9778, 0.1251, 0.9563, 0.5043, 0.5672, 0.5009, 0.5501, 0.4977, 0.5497, 0.4989, 0.5641, 0.5009, 0.5501, 0.4985, 0.537, 0.4964, 0.5345, 0.4977, 0.5497, 0.4977, 0.5497, 0.4964, 0.5345, 0.4949, 0.5374, 0.4947, 0.5504, 0.4989, 0.5641, 0.4977, 0.5497, 0.4947, 0.5504, 0.4924, 0.5672, 0.1103, 0.9901, 0.1083, 0.9928, 0.1084, 0.9981, 0.1106, 0.9926, 0.1083, 0.9928, 0.1061, 0.9903, 0.1059, 0.9928, 0.1084, 0.9981, 0.5246, 0.5288, 0.5217, 0.5339, 0.5218, 0.5366, 0.524, 0.5342, 0.5264, 0.5344, 0.5246, 0.5288, 0.524, 0.5342, 0.5258, 0.537, 0.6907, 0.8909, 0.6931, 0.907, 0.6954, 0.9068, 0.6943, 0.8869, 0.6931, 0.907, 0.6941, 0.9195, 0.6956, 0.9221, 0.6954, 0.9068, 0.6954, 0.9068, 0.6956, 0.9221, 0.6972, 0.9195, 0.698, 0.9065, 0.6943, 0.8869, 0.6954, 0.9068, 0.698, 0.9065, 0.699, 0.8857, 0.5633, 0.532, 0.5662, 0.5448, 0.5685, 0.5453, 0.5673, 0.5361, 0.5662, 0.5448, 0.5684, 0.5567, 0.5701, 0.5591, 0.5685, 0.5453, 0.5685, 0.5453, 0.5701, 0.5591, 0.5713, 0.5564, 0.5709, 0.5442, 0.5673, 0.5361, 0.5685, 0.5453, 0.5709, 0.5442, 0.5713, 0.5288, 0.1025, 0.9567, 0.1045, 0.9773, 0.1081, 0.9776, 0.109, 0.958, 0.1045, 0.9773, 0.1061, 0.9903, 0.1083, 0.9928, 0.1081, 0.9776, 0.1081, 0.9776, 0.1083, 0.9928, 0.1103, 0.9901, 0.1113, 0.978, 0.109, 0.958, 0.1081, 0.9776, 0.1113, 0.978, 0.1143, 0.965, 0.5326, 0.5693, 0.5328, 0.5673, 0.5309, 0.5671, 0.531, 0.5695, 0.5328, 0.5673, 0.5328, 0.5653, 0.5312, 0.5649, 0.5309, 0.5671, 0.4958, 0.5672, 0.4934, 0.5693, 0.4937, 0.5702, 0.4958, 0.5693, 0.4981, 0.5694, 0.4958, 0.5672, 0.4958, 0.5693, 0.4978, 0.5703, 0.5761, 0.5407, 0.576, 0.5349, 0.5738, 0.5339, 0.5731, 0.537, 0.576, 0.5349, 0.5761, 0.5301, 0.5749, 0.5288, 0.5738, 0.5339, 0.5738, 0.5339, 0.5749, 0.5288, 0.5732, 0.5294, 0.5713, 0.5334, 0.5395, 0.5613, 0.5396, 0.5637, 0.542, 0.565, 0.5446, 0.5617, 0.7298, 0.5518, 0.7272, 0.5493, 0.7249, 0.5501, 0.7262, 0.5601, 0.7272, 0.5493, 0.726, 0.5449, 0.7245, 0.5439, 0.7249, 0.5501, 0.7249, 0.5501, 0.7245, 0.5439, 0.7229, 0.5448, 0.7221, 0.5504, 0.7262, 0.5601, 0.7249, 0.5501, 0.7221, 0.5504, 0.7212, 0.5618, 0.5446, 0.5617, 0.542, 0.565, 0.5427, 0.5684, 0.5446, 0.5685, 0.4991, 0.5746, 0.4978, 0.5703, 0.4958, 0.5693, 0.4958, 0.574, 0.4958, 0.574, 0.4958, 0.5693, 0.4937, 0.5702, 0.4924, 0.5746, 0.5446, 0.5685, 0.5427, 0.5684, 0.5417, 0.5716, 0.5438, 0.5734, 0.7954, 0.5064, 0.7975, 0.5053, 0.7975, 0.5029, 0.795, 0.5052, 0.7975, 0.5053, 0.7996, 0.5064, 0.8, 0.5052, 0.7975, 0.5029, 0.536, 0.5649, 0.5336, 0.5673, 0.534, 0.5684, 0.5361, 0.5672, 0.5385, 0.5672, 0.536, 0.5649, 0.5361, 0.5672, 0.5382, 0.5683, 0.8044, 0.5188, 0.801, 0.5119, 0.7977, 0.5124, 0.7993, 0.5237, 0.801, 0.5119, 0.7996, 0.5064, 0.7975, 0.5053, 0.7977, 0.5124, 0.7977, 0.5124, 0.7975, 0.5053, 0.7954, 0.5064, 0.7942, 0.5127, 0.7993, 0.5237, 0.7977, 0.5124, 0.7942, 0.5127, 0.793, 0.5249, 0.5717, 0.5523, 0.5737, 0.5507, 0.5729, 0.5474, 0.5713, 0.5472, 0.5395, 0.5733, 0.5382, 0.5683, 0.5361, 0.5672, 0.5362, 0.5728, 0.5362, 0.5728, 0.5361, 0.5672, 0.534, 0.5684, 0.5328, 0.5733, 0.5713, 0.5472, 0.5729, 0.5474, 0.5737, 0.544, 0.5716, 0.5407, 0.6827, 0.8813, 0.6836, 0.8935, 0.686, 0.8939, 0.6871, 0.8829, 0.6836, 0.8935, 0.6844, 0.8997, 0.6859, 0.9009, 0.686, 0.8939, 0.686, 0.8939, 0.6859, 0.9009, 0.6874, 0.8997, 0.6883, 0.8946, 0.6871, 0.8829, 0.686, 0.8939, 0.6883, 0.8946, 0.6907, 0.8909, 0.325, 0.6582, 0.1956, 0.6582, 0.1956, 0.7877, 0.325, 0.7877, 0.1956, 0.9171, 0.3237, 0.9176, 0.3237, 0.7882, 0.1956, 0.7877, 0.4545, 0.6582, 0.3257, 0.6582, 0.3257, 0.7877, 0.4545, 0.7877, 0.3257, 0.9176, 0.4538, 0.9171, 0.4538, 0.7877, 0.3257, 0.7882, 0.3251, 0.6582, 0.4545, 0.6582, 0.4545, 0.5288, 0.3251, 0.5288, 0.3251, 0.5288, 0.1956, 0.5288, 0.1956, 0.6582, 0.3251, 0.6582])
me_cube.materials.append(mat_material)
me_cube.use_remesh_preserve_volume = False
me_cube.use_remesh_preserve_attributes = False
me_cube.use_mirror_vertex_groups = False
me_cube.update()
arm_armature = bpy.data.armatures.new('Armature')  # bones are not reproduced

# ---- objects
ob_enemy = bpy.data.objects.new('Enemy', me_cube)
ob_armature = bpy.data.objects.new('Armature', arm_armature)

# ---- transforms, parenting, visibility, modifiers, constraints
ob_enemy.parent = ob_armature
ob_enemy.matrix_parent_inverse = Matrix(((1.0, -0.0, 0.0, 0.01045), (-0.0, 1.0, -0.0, 0.0), (0.0, 0.0, 1.0, -1.491), (-0.0, 0.0, -0.0, 1.0)))
ob_enemy.location = (0.0, 0.0, 0.0)
ob_enemy.lock_rotations_4d = False
ob_enemy.empty_display_type = 'ARROWS'
ob_enemy.lineart.crease_threshold = 0.0
_vg = ob_enemy.vertex_groups.new(name='Bone')
for _i, _w in zip([0, 4, 8, 11, 13, 15, 65, 69, 73, 76, 78, 80, 102, 103, 105, 106, 107, 108, 155, 158, 161, 162, 164, 167, 169, 170, 172, 210, 211, 212, 213, 215, 218, 220, 239, 240, 243, 244, 245, 305, 308, 311, 312, 314, 317, 319, 320, 322, 360, 361, 362, 363, 365, 368, 370, 432, 435, 440, 442, 462, 463, 474, 477, 479, 502, 505, 510, 512, 532, 533, 544, 547, 549], [0.07523, 0.06869, 0.1014, 0.07867, 0.1875, 0.1951, 0.07478, 0.07041, 0.1012, 0.07841, 0.1879, 0.1978, 0.2875, 0.2699, 0.1103, 0.05466, 0.554, 0.4893, 0.1631, 0.4225, 0.4633, 0.08479, 0.06153, 0.1295, 0.1229, 0.1483, 0.4097, 0.007419, 0.06185, 0.01105, 0.06444, 0.1781, 0.1109, 0.4655, 0.2313, 0.4441, 0.4575, 0.4188, 0.3183, 0.1638, 0.4227, 0.4639, 0.08433, 0.06141, 0.1294, 0.1254, 0.1515, 0.4106, 0.01092, 0.06659, 0.01061, 0.0659, 0.1777, 0.1109, 0.4656, 0.2378, 0.0567, 0.5479, 0.2775, 0.05933, 0.02871, 0.4358, 0.2627, 0.01254, 0.2392, 0.06018, 0.5486, 0.2777, 0.06015, 0.03518, 0.4358, 0.2624, 0.009607]): _vg.add([_i], _w, 'REPLACE')
_vg = ob_enemy.vertex_groups.new(name='Bone.001')
for _i, _w in zip([0, 1, 2, 3, 4, 5, 6, 7, 8, 9, 10, 11, 12, 13, 14, 15, 16, 17, 18, 19, 20, 21, 22, 23, 25, 26, 27, 29, 31, 32, 33, 34, 35, 36, 37, 38, 39, 40, 41, 42, 43, 44, 45, 46, 47, 48, 49, 50, 51, 52, 53, 54, 55, 56, 57, 58, 59, 60, 61, 62, 63, 64, 65, 66, 67, 69, 70, 71, 72, 73, 74, 75, 76, 77, 78, 79, 80, 82, 83, 84, 86, 87, 88, 90, 91, 92, 94, 96, 97, 98, 99, 100, 101, 102, 103, 104, 105, 106, 107, 108, 109, 110, 111, 112, 113, 146, 147, 148, 149, 150, 151, 152, 153, 154, 155, 156, 157, 158, 159, 160, 161, 162, 163, 164, 165, 166, 167, 168, 169, 170, 171, 172, 173, 174, 175, 176, 177, 178, 179, 180, 181, 182, 183, 184, 185, 186, 187, 188, 189, 190, 191, 192, 194, 196, 197, 198, 200, 204, 205, 206, 207, 208, 209, 210, 211, 212, 213, 214, 215, 216, 217, 218, 219, 220, 221, 222, 223, 224, 225, 226, 227, 229, 233, 234, 235, 237, 238, 239, 240, 241, 242, 243, 244, 245, 246, 247, 248, 249, 250, 251, 252, 253, 254, 255, 256, 257, 258, 259, 260, 261, 262, 263, 264, 265, 266, 267, 268, 269, 270, 271, 272, 273, 274, 275, 276, 277, 278, 279, 280, 281, 282, 283, 284, 285, 286, 287, 288, 289, 290, 291, 292, 293, 294, 295, 296, 298, 299, 301, 302, 303, 305, 306, 307, 308, 309, 310, 311, 312, 313, 314, 315, 316, 317, 319, 320, 321, 322, 323, 324, 325, 326, 327, 329, 330, 332, 334, 335, 336, 337, 338, 340, 342, 344, 346, 347, 348, 350, 354, 355, 356, 357, 358, 359, 360, 361, 362, 363, 364, 365, 366, 367, 368, 369, 370, 371, 372, 373, 374, 375, 376, 377, 379, 430, 431, 432, 433, 434, 435, 436, 437, 438, 439, 440, 441, 442, 443, 444, 445, 446, 447, 448, 449, 450, 451, 453, 454, 455, 456, 457, 459, 460, 461, 462, 463, 465, 467, 468, 469, 471, 472, 473, 474, 475, 476, 477, 478, 479, 480, 481, 482, 483, 484, 485, 486, 487, 488, 489, 490, 491, 492, 493, 494, 495, 496, 497, 498, 499, 502, 503, 505, 506, 507, 508, 510, 511, 512, 513, 514, 516, 518, 519, 520, 524, 525, 526, 527, 529, 530, 531, 532, 533, 535, 537, 538, 539, 541, 542, 543, 544, 545, 546, 547, 548, 549, 570, 571, 572, 573, 574, 575, 576, 577], [0.5252, 0.0, 0.0, 0.0, 0.7672, 0.0, 0.0, 0.0, 0.0, 0.0, 0.0, 0.0, 0.0, 0.666, 0.0, 0.3343, 0.0, 0.0, 0.0, 0.0, 0.0, 0.0, 0.0, 0.0, 0.0, 0.0, 0.0, 0.0, 0.0, 7.403e-09, 0.1522, 0.07513, 0.004605, 0.0, 0.0, 0.0, 0.0, 0.0, 0.0, 0.0, 0.0, 0.0, 0.0, 0.0, 0.0, 0.0, 0.0, 0.0, 0.0, 0.0, 0.0, 0.0, 0.0, 0.0, 0.0, 0.0, 0.0, 0.0, 0.0, 0.0, 0.0, 0.0, 0.0001124, 0.0, 0.0, 0.0002379, 0.0, 0.0, 0.0, 0.0, 0.0, 0.0, 0.0, 0.0, 0.0, 0.0, 0.0, 0.0, 0.0, 0.0, 0.0, 0.0, 0.0, 0.0, 0.0, 0.0, 0.0, 0.0, 0.0, 0.0, 0.0, 0.0, 0.0, 1.469e-05, 8.131e-05, 0.0, 0.0, 0.0, 4.726e-06, 0.0006491, 0.0, 0.0, 0.0, 0.0, 0.0, 0.0, 0.0, 0.0, 0.0, 0.0, 0.0, 0.0, 0.0, 0.0, 1.363e-12, 0.8048, 0.0, 3.113e-07, 0.0, 0.0, 1.496e-05, 0.0, 0.0, 0.0, 0.0, 0.0, 0.161, 0.0, 0.04208, 0.9938, 0.0, 0.0002747, 0.0, 0.0, 0.0, 0.0, 0.0, 0.0, 0.0, 0.0, 0.0, 0.0, 0.0, 0.0, 0.0, 0.0, 0.0, 0.0, 0.0, 2.099e-05, 0.0, 7.131e-07, 0.0, 0.0, 0.0, 0.0, 0.0, 0.0, 5.088e-09, 8.434e-07, 1.971e-08, 0.1169, 0.02193, 0.9942, 0.7811, 0.8389, 0.8647, 0.0, 1.123e-08, 0.0, 0.0, 0.0, 0.0, 7.364e-07, 0.0, 0.0, 0.0, 0.0, 0.0, 0.0, 0.0001688, 0.0, 0.0, 0.0, 0.0, 0.0, 0.0, 0.0001014, 5.387e-05, 0.0, 0.0, 2.195e-05, 1.46e-05, 0.000471, 0.0, 0.0, 0.0, 0.0, 0.0, 0.0, 0.0, 0.0, 0.0, 0.0, 0.0, 0.0, 0.0, 0.0, 0.0, 0.0, 0.0, 0.0, 0.0, 0.0, 0.0, 0.0, 0.0, 0.0, 0.0, 0.0, 0.0, 0.0, 0.0, 0.0, 0.0, 0.0, 0.0, 0.0, 0.0, 0.0, 0.0, 0.0, 0.0, 0.0, 0.0, 0.0, 0.0, 0.0, 0.0, 0.0, 0.0, 0.0, 0.0, 0.0, 0.0, 0.0, 0.0, 0.0, 0.0, 0.0, 5.55e-07, 0.0, 0.0, 0.0, 0.0, 0.0, 0.0, 0.0, 0.0, 0.0, 0.0, 0.0, 6.104e-05, 0.0008264, 0.0, 0.0, 4.486e-05, 0.0, 0.0, 0.0, 0.0, 0.0, 0.0, 0.0, 0.0, 0.0, 0.0, 0.0, 0.0, 0.0, 0.0, 0.0, 0.0, 0.0, 0.0, 0.0, 0.0, 0.0, 0.0, 0.0, 0.0, 0.0, 0.0, 0.0, 0.0, 0.0, 0.0, 0.0, 6.123e-07, 0.0, 0.0, 0.0, 0.0, 0.0002479, 0.0, 0.0, 0.0, 0.0, 0.0, 0.0, 0.0, 0.0, 0.0, 0.0, 5.668e-05, 0.0, 0.0, 0.9813, 0.0, 0.0, 0.0, 0.0, 4.826e-08, 0.0, 0.0001141, 0.0, 0.0, 0.0, 0.0, 0.0, 0.0, 0.0, 0.0, 0.0, 0.0, 0.0, 0.0, 0.0, 0.0, 4.383e-05, 0.0, 0.5516, 0.9078, 0.4266, 5.124e-10, 0.0, 0.0, 0.0, 0.0, 0.0, 0.0, 2.297e-06, 0.0, 0.0, 1.633e-07, 0.0, 4.023e-05, 0.0, 0.0, 0.0, 0.0, 0.0, 0.0, 0.0, 0.0, 0.0, 0.0, 0.0, 0.0, 0.0, 0.0, 0.0, 0.0, 0.0, 0.0, 0.0, 0.0, 0.0004638, 0.0, 0.0, 0.0, 0.0, 0.0, 0.0, 0.0, 3.704e-05, 0.0, 0.0, 0.0, 0.0, 0.0, 0.0, 0.0, 0.0, 0.0, 0.0, 0.0, 0.0, 0.0, 0.0, 0.0, 0.0, 0.0, 0.0, 0.0, 0.0, 0.0, 0.0, 0.0, 0.0, 0.0, 3.994e-05, 0.0, 6.886e-05, 2.632e-06, 1.573e-05, 8.885e-07, 1.738e-11, 1.978e-06, 1.756e-10, 2.152e-08, 3.003e-09]): _vg.add([_i], _w, 'REPLACE')
_vg = ob_enemy.vertex_groups.new(name='Bone.002')
for _i, _w in zip([0, 4, 9, 10, 12, 13, 14, 15, 17, 19, 21, 23, 25, 27, 29, 31, 32, 33, 34, 35, 102, 103, 146, 155, 156, 158, 160, 161, 163, 167, 169, 170, 171, 172, 173, 174, 176, 182, 184, 186, 187, 190, 192, 194, 197, 198, 200, 204, 205, 206, 207, 208, 209, 210, 211, 212, 213, 215, 216, 217, 219, 220, 221, 223, 225, 227, 229, 432, 435, 440, 441, 444, 448, 450, 454, 456, 457, 459, 460, 461, 462, 463, 465, 467, 469, 472, 473, 477], [0.1574, 0.1374, 0.2116, 0.1974, 0.1981, 0.1171, 0.1809, 0.1202, 0.9284, 0.9371, 0.9372, 0.9468, 0.9904, 0.987, 0.9898, 0.9922, 0.8104, 0.8075, 0.7822, 0.807, 0.008837, 0.003191, 0.0144, 0.06533, 0.1128, 0.00544, 0.7764, 0.02799, 0.777, 0.1258, 0.1098, 0.2713, 0.143, 0.03849, 0.7636, 0.9866, 0.2208, 0.9354, 0.9899, 0.987, 0.2043, 0.9566, 0.9594, 0.9247, 0.9631, 0.9964, 0.9888, 0.9933, 0.9561, 0.9518, 0.7325, 0.747, 0.9202, 0.3868, 0.3307, 0.3591, 0.3801, 0.07378, 0.00424, 0.004547, 0.7933, 0.03439, 0.1787, 0.9837, 0.9454, 0.9446, 0.9851, 0.05097, 0.2838, 0.06594, 0.8292, 0.7927, 0.9939, 0.01925, 0.9824, 0.9865, 0.9872, 0.9427, 0.977, 0.8114, 0.2917, 0.7537, 0.9331, 0.7581, 0.9891, 0.007052, 0.7736, 0.05684]): _vg.add([_i], _w, 'REPLACE')
_vg = ob_enemy.vertex_groups.new(name='Bone.003')
for _i, _w in zip([2, 3, 6, 7, 9, 10, 12, 14, 17, 19, 21, 23, 36, 37, 38, 39, 146, 149, 150, 152, 153, 154, 159, 160, 163, 165, 166, 168, 171, 173, 176, 180, 181, 182, 187, 194, 197, 216, 217, 219, 221, 225, 246, 247, 437, 439, 441, 443, 444, 445, 450, 467, 472, 473, 475, 478], [0.989, 0.9861, 0.989, 0.9918, 0.7881, 0.8024, 0.8017, 0.819, 0.07114, 0.06259, 0.06252, 0.05303, 0.09441, 0.1051, 0.09409, 0.079, 0.9666, 0.9773, 0.05578, 0.909, 0.9224, 0.1065, 0.9901, 0.2235, 0.2229, 0.9857, 0.9949, 0.09147, 0.857, 0.2362, 0.7789, 0.9891, 0.08174, 0.06431, 0.7955, 0.07487, 0.02367, 0.972, 0.9718, 0.2066, 0.8211, 0.05436, 0.8982, 0.9101, 0.9149, 0.9412, 0.1707, 0.9096, 0.2072, 0.8965, 0.9641, 0.2417, 0.9706, 0.2262, 0.9762, 0.9856]): _vg.add([_i], _w, 'REPLACE')
_vg = ob_enemy.vertex_groups.new(name='Bone.004')
for _i, _w in zip([36, 37, 38, 39, 40, 41, 42, 43, 44, 45, 46, 47, 48, 49, 50, 51, 52, 53, 54, 55, 56, 57, 58, 59, 60, 61, 62, 63, 64, 150, 152, 153, 154, 168, 181, 246, 247, 248, 249, 250, 251, 252, 253, 254, 255, 256, 257, 258, 259, 260, 261, 262, 263, 264, 265, 266, 267, 268, 269, 270, 271, 272, 273, 274, 275, 276, 277, 278, 279, 280, 281, 282, 283, 284, 285, 286, 287, 288, 289, 290, 291, 292, 293, 294, 295, 430, 431, 434, 437, 439, 443, 445, 447, 480, 481, 482, 483, 484, 485, 486, 487, 488, 489, 490, 491, 492, 493, 494, 495, 496, 497, 498, 499], [0.9056, 0.8949, 0.9059, 0.921, 0.9993, 0.9991, 0.9977, 0.9984, 0.9999, 0.9998, 1.0, 0.9997, 0.9999, 1.0, 1.0, 1.0, 1.0, 1.0, 1.0, 1.0, 1.0, 0.9998, 0.9997, 0.9998, 0.9998, 0.9999, 0.9999, 0.9999, 0.9999, 0.9442, 0.0908, 0.0774, 0.8935, 0.9085, 0.9182, 0.1015, 0.08969, 0.9995, 0.9977, 0.9985, 0.9986, 0.9849, 0.9886, 0.9915, 0.9878, 0.9993, 0.9991, 1.0, 0.9999, 0.9989, 0.9996, 0.9999, 1.0, 1.0, 1.0, 1.0, 1.0, 1.0, 1.0, 1.0, 1.0, 1.0, 1.0, 1.0, 1.0, 1.0, 1.0, 1.0, 1.0, 0.9997, 0.9998, 0.9998, 0.9998, 0.9998, 0.9995, 0.9999, 0.9998, 0.9999, 0.9999, 0.9999, 0.9999, 0.9999, 0.9999, 0.9998, 1.0, 0.9976, 0.9945, 0.9999, 0.08489, 0.05876, 0.09011, 0.1032, 0.9916, 0.9939, 1.0, 0.9996, 1.0, 1.0, 1.0, 1.0, 1.0, 1.0, 1.0, 1.0, 1.0, 0.9998, 0.9998, 0.9996, 0.9999, 0.9999, 0.9998, 1.0, 0.9998]): _vg.add([_i], _w, 'REPLACE')
_vg = ob_enemy.vertex_groups.new(name='Bone.005')
for _i, _w in zip([0, 1, 3, 4, 5, 6, 7, 8, 9, 10, 11, 12, 13, 14, 15, 16, 17, 19, 21, 23, 25, 27, 29, 31, 32, 33, 34, 35, 37, 38, 39, 42, 65, 66, 67, 68, 69, 70, 71, 72, 73, 74, 75, 76, 77, 78, 79, 80, 81, 82, 83, 84, 86, 88, 90, 92, 94, 96, 97, 98, 99, 100, 101, 102, 103, 104, 105, 106, 107, 108, 109, 110, 117, 118, 119, 120, 121, 122, 123, 124, 125, 126, 127, 128, 129, 130, 131, 132, 133, 134, 135, 136, 137, 138, 139, 140, 141, 142, 143, 144, 145, 146, 147, 148, 149, 150, 151, 153, 154, 155, 156, 157, 158, 160, 161, 162, 163, 164, 165, 166, 167, 168, 169, 171, 172, 173, 174, 175, 176, 177, 178, 179, 180, 182, 184, 186, 187, 190, 192, 194, 197, 198, 200, 204, 205, 206, 207, 208, 209, 210, 211, 212, 213, 214, 215, 216, 218, 219, 220, 221, 222, 223, 225, 227, 229, 235, 237, 238, 239, 240, 241, 242, 243, 244, 245, 246, 247, 249, 252, 253, 296, 297, 298, 299, 300, 301, 302, 303, 304, 305, 306, 307, 308, 309, 310, 311, 312, 313, 314, 315, 316, 317, 318, 319, 320, 321, 322, 323, 324, 325, 326, 327, 328, 329, 330, 331, 332, 334, 336, 337, 338, 339, 340, 342, 344, 347, 348, 350, 354, 355, 356, 357, 358, 359, 360, 361, 362, 363, 364, 365, 366, 367, 368, 369, 370, 371, 372, 373, 375, 377, 379, 380, 381, 382, 383, 384, 385, 386, 387, 388, 389, 390, 391, 392, 393, 394, 395, 396, 397, 398, 399, 400, 401, 402, 403, 404, 405, 406, 407, 408, 409, 410, 411, 412, 413, 414, 415, 416, 417, 418, 419, 420, 421, 422, 423, 424, 425, 426, 427, 428, 429, 430, 432, 433, 435, 436, 438, 439, 440, 441, 442, 443, 444, 445, 446, 447, 448, 449, 450, 454, 456, 457, 459, 460, 461, 462, 463, 465, 467, 469, 471, 472, 473, 474, 476, 477, 478, 479, 500, 501, 502, 503, 504, 505, 506, 507, 508, 509, 510, 511, 512, 513, 514, 515, 516, 517, 518, 519, 520, 521, 524, 526, 527, 529, 530, 531, 532, 533, 535, 537, 539, 541, 542, 543, 544, 545, 546, 547, 548, 549, 550, 551, 552, 553, 554, 555, 556, 557, 558, 559, 560, 561, 562, 563, 564, 565, 566, 567, 568, 569, 570, 571, 572, 573, 574, 575, 576, 577], [4.991e-10, 0.0, 0.0, 1.793e-08, 0.0, 0.0, 0.0, 0.0, 0.0, 0.0, 0.0, 0.0, 0.0, 0.0, 0.0, 0.0, 0.0, 0.0, 0.0, 0.0, 0.0, 0.0, 0.0, 0.0, 0.0, 0.0, 0.0, 0.0, 0.0, 0.0, 0.0, 0.0, 0.6083, 0.0, 0.0, 0.0, 0.9757, 0.0, 0.0, 0.0, 1.165e-08, 0.0, 0.0, 1.458e-06, 0.0, 0.1717, 0.0, 0.4009, 0.0, 0.0, 0.0, 0.0, 0.0, 0.0, 0.0, 0.0, 0.0, 0.0, 0.9025, 0.3549, 0.738, 0.1056, 0.0, 5.738e-14, 7.559e-10, 0.0, 0.0, 0.0, 1.658e-07, 1.993e-07, 0.0, 0.0, 0.0, 0.0, 0.0, 0.0, 0.0, 0.0, 0.0, 0.0, 0.0, 0.0, 0.0, 0.0, 0.0, 0.0, 0.0, 0.0, 0.0, 0.0, 0.0, 0.0, 0.0, 0.0, 0.0, 0.0, 0.0, 0.0, 0.0, 0.0, 0.0, 0.0, 0.0, 0.0, 0.0, 0.0, 0.0, 0.0, 0.0, 1.156e-24, 0.0, 0.0, 0.0, 0.0, 0.0, 0.0, 0.0, 0.0, 0.0, 0.0, 1.708e-08, 0.0, 1.18e-05, 0.0, 1.395e-05, 0.0, 0.0, 0.0, 0.0, 0.0, 0.0, 0.0, 0.0, 0.0, 0.0, 0.0, 0.0, 0.0, 0.0, 0.0, 0.0, 0.0, 0.0, 0.0, 0.0, 0.0, 0.0, 0.0, 0.0, 0.0, 0.0, 0.0, 0.0, 0.0, 8.308e-14, 0.0, 0.0, 0.0, 4.047e-07, 0.0, 0.0, 0.0, 0.0, 0.0, 0.0, 0.0, 0.0, 0.0, 1.763e-06, 2.418e-07, 0.0, 0.0, 1.724e-10, 5.13e-08, 1.227e-10, 0.0, 0.0, 0.0, 0.0, 0.0, 0.0, 0.0, 0.0, 0.0, 0.0, 0.0, 0.0, 0.0, 0.0, 0.0, 0.88, 0.0, 2.628e-08, 0.0, 0.0, 7.23e-10, 9.444e-08, 0.0, 0.0, 0.0, 0.0, 0.007985, 0.0, 0.2427, 0.7498, 0.0, 1.281e-10, 0.0, 0.0, 0.0, 0.0, 0.0, 0.0, 0.0, 0.0, 0.0, 0.0, 0.0, 0.0, 0.0, 0.0, 0.0, 1.739e-10, 1.059e-14, 0.0, 0.0, 0.0, 0.0, 0.0, 9.304e-12, 0.883, 0.5965, 0.02502, 0.3373, 0.9828, 0.9886, 0.8405, 0.8481, 0.0, 6.726e-18, 0.0, 0.0, 0.0, 0.0, 9.384e-09, 0.0, 0.0, 0.0, 0.0, 0.0009938, 0.0, 0.0, 0.0, 0.0, 0.0, 0.0, 0.0, 0.0, 0.0, 0.0, 0.0, 0.0, 0.0, 0.0, 0.0, 0.0, 0.0, 0.0, 0.0, 0.0, 0.0, 0.0, 0.0, 0.0, 0.0, 0.0, 0.0, 0.0, 0.0, 0.0, 0.0, 0.0, 0.0, 0.0, 0.0, 0.0, 0.0, 0.0, 0.0, 0.0, 0.0, 0.0, 0.0, 0.0, 0.0, 0.0, 0.0, 0.0, 0.0, 0.0, 0.0, 0.0, 9.788e-08, 0.0, 0.0, 0.0, 0.0, 0.0, 0.0, 0.0, 1.605e-05, 0.0, 0.0, 0.0, 0.0, 0.0, 0.0, 0.0, 0.0, 0.0, 0.0, 0.0, 0.0, 0.0, 0.0, 0.0, 0.0, 0.0, 0.0, 0.0, 0.0, 0.0, 0.0, 0.0, 0.0, 1.986e-09, 0.0, 1.542e-11, 0.0, 0.0, 6.99e-10, 0.0, 0.0, 0.6745, 0.0, 0.0, 0.0, 0.0, 1.518e-09, 0.0, 3.385e-08, 0.0, 0.0, 0.0, 0.0, 0.0, 0.0, 0.0, 0.0, 0.0, 0.0, 0.0, 2.697e-13, 6.16e-12, 0.0, 0.9016, 0.7751, 0.9952, 0.006037, 0.0, 0.0, 0.0, 0.0, 0.0, 1.516e-07, 0.0, 0.0, 0.0, 0.0, 2.006e-13, 0.0, 0.0, 0.0, 0.0, 0.0, 0.0, 0.0, 0.0, 0.0, 0.0, 0.0, 0.0, 0.0, 0.0, 0.0, 0.0, 0.0, 0.0, 0.0, 0.0, 6.938e-11, 1.771e-11, 9.74e-07, 1.916e-11, 4.011e-11, 2.246e-13, 2.245e-08, 2.927e-10]): _vg.add([_i], _w, 'REPLACE')
_vg = ob_enemy.vertex_groups.new(name='Bone.006')
for _i, _w in zip([65, 69, 74, 75, 77, 78, 79, 80, 82, 84, 86, 88, 90, 92, 94, 96, 97, 98, 99, 100, 305, 306, 310, 313, 317, 319, 320, 321, 322, 323, 324, 326, 332, 334, 336, 337, 340, 342, 344, 347, 348, 350, 354, 355, 356, 357, 358, 359, 360, 361, 362, 363, 365, 369, 370, 371, 373, 375, 377, 379, 502, 505, 510, 511, 514, 518, 524, 526, 527, 529, 530, 531, 532, 533, 535, 537, 539, 543, 547], [0.09878, 0.09947, 0.06287, 0.04202, 0.07148, 0.07931, 0.05609, 0.07656, 0.7702, 0.7633, 0.802, 0.7909, 0.9728, 0.9731, 0.9824, 0.9816, 0.693, 0.6809, 0.6503, 0.6748, 0.04332, 0.002333, 0.2524, 0.2101, 0.07871, 0.07214, 0.1027, 0.004098, 0.006795, 0.2407, 0.9644, 0.06136, 0.7617, 0.9607, 0.9468, 0.07232, 0.9088, 0.927, 0.771, 0.8567, 0.9935, 0.9706, 0.9794, 0.9278, 0.8359, 0.4616, 0.4643, 0.7557, 0.238, 0.2315, 0.2433, 0.2396, 0.0416, 0.2258, 0.00507, 0.05754, 0.9499, 0.7857, 0.9046, 0.9713, 0.01823, 0.1701, 0.002569, 0.1577, 0.2288, 0.9817, 0.951, 0.947, 0.9723, 0.879, 0.9348, 0.1536, 0.1761, 0.2505, 0.8773, 0.239, 0.956, 0.2536, 0.02166]): _vg.add([_i], _w, 'REPLACE')
_vg = ob_enemy.vertex_groups.new(name='Bone.007')
for _i, _w in zip([67, 68, 71, 72, 74, 75, 77, 79, 82, 84, 86, 88, 117, 118, 119, 120, 296, 299, 300, 302, 303, 304, 309, 310, 313, 315, 316, 318, 321, 323, 324, 326, 330, 331, 332, 334, 336, 337, 344, 347, 366, 367, 369, 371, 373, 375, 380, 381, 507, 509, 511, 513, 514, 515, 520, 524, 526, 537, 539, 542, 543, 545, 548], [0.986, 0.992, 0.9949, 0.9886, 0.9369, 0.9539, 0.9282, 0.9437, 0.2291, 0.2359, 0.1976, 0.2086, 0.1223, 0.07584, 0.06474, 0.1136, 0.9905, 0.9907, 0.06608, 0.887, 0.897, 0.07091, 0.9907, 0.7473, 0.7898, 0.9929, 0.9955, 0.1262, 0.9729, 0.759, 0.01727, 0.9385, 0.9854, 0.08308, 0.2376, 0.0242, 0.04956, 0.9273, 0.2283, 0.1432, 0.9943, 0.9871, 0.774, 0.9422, 0.04361, 0.2137, 0.9192, 0.9352, 0.9124, 0.937, 0.8422, 0.8834, 0.7709, 0.9237, 0.9912, 0.04141, 0.04911, 0.7608, 0.03275, 0.9868, 0.7461, 0.991, 0.9968]): _vg.add([_i], _w, 'REPLACE')
_vg = ob_enemy.vertex_groups.new(name='Bone.008')
for _i, _w in zip([117, 118, 119, 120, 121, 122, 123, 124, 125, 126, 127, 128, 129, 130, 131, 132, 133, 134, 135, 136, 137, 138, 139, 140, 141, 142, 143, 144, 145, 300, 302, 303, 304, 318, 331, 380, 381, 382, 383, 384, 385, 386, 387, 388, 389, 390, 391, 392, 393, 394, 395, 396, 397, 398, 399, 400, 401, 402, 403, 404, 405, 406, 407, 408, 409, 410, 411, 412, 413, 414, 415, 416, 417, 418, 419, 420, 421, 422, 423, 424, 425, 426, 427, 428, 429, 500, 501, 504, 507, 509, 513, 515, 517, 550, 551, 552, 553, 554, 555, 556, 557, 558, 559, 560, 561, 562, 563, 564, 565, 566, 567, 568, 569], [0.8777, 0.9242, 0.9353, 0.8864, 0.9957, 0.9978, 0.9973, 0.994, 0.9971, 0.9981, 0.998, 0.9973, 0.9977, 0.9984, 0.9984, 0.9984, 0.9984, 0.9981, 0.9981, 0.9981, 0.9981, 0.9981, 0.9981, 0.9981, 0.9981, 0.9975, 0.9974, 0.9976, 0.9975, 0.9339, 0.1128, 0.1029, 0.9291, 0.8737, 0.9169, 0.0807, 0.0648, 0.9976, 0.9977, 0.994, 0.997, 0.9923, 0.9945, 0.9818, 0.9788, 0.9957, 0.998, 0.9977, 0.9982, 0.9957, 0.9968, 0.9977, 0.998, 0.9984, 0.9984, 0.9984, 0.9984, 0.9983, 0.9983, 0.9983, 0.9983, 0.9981, 0.9981, 0.9981, 0.9981, 0.998, 0.9981, 0.998, 0.9981, 0.9981, 0.9981, 0.9981, 0.9981, 0.9979, 0.998, 0.9981, 0.9981, 0.9975, 0.9976, 0.9975, 0.9975, 0.9974, 0.9977, 0.997, 0.9975, 0.9956, 0.9934, 0.9976, 0.08752, 0.06296, 0.1164, 0.07627, 0.9969, 0.9857, 0.9983, 0.9979, 0.998, 0.9984, 0.9983, 0.9983, 0.9983, 0.9982, 0.998, 0.9981, 0.998, 0.9981, 0.998, 0.9981, 0.9982, 0.9976, 0.9972, 0.9976, 0.9971]): _vg.add([_i], _w, 'REPLACE')
_vg = ob_enemy.vertex_groups.new(name='Bone.009')
for _i, _w in zip([1, 5, 8, 11, 13, 15, 66, 70, 73, 76, 78, 80, 101, 102, 103, 104, 105, 106, 107, 108, 147, 148, 151, 155, 157, 158, 161, 162, 164, 167, 169, 170, 172, 178, 211, 213, 214, 215, 218, 220, 237, 239, 240, 241, 242, 243, 244, 297, 298, 301, 305, 307, 308, 311, 312, 314, 317, 319, 320, 322, 328, 361, 363, 364, 365, 368, 370, 432, 436, 438, 440, 442, 462, 471, 474, 476, 477, 502, 505, 506, 508, 510, 512, 532, 541, 544, 546, 547], [0.6963, 0.09054, 0.865, 0.8765, 0.1156, 0.09538, 0.698, 0.0859, 0.8654, 0.8772, 0.1158, 0.09672, 0.0609, 0.04228, 0.05384, 0.8328, 0.8611, 0.9055, 0.166, 0.2099, 0.1945, 0.9718, 0.9197, 0.0409, 0.805, 0.432, 0.3301, 0.8779, 0.8962, 0.0526, 0.0479, 0.06966, 0.1873, 0.02504, 0.008051, 0.0227, 0.07231, 0.0325, 0.8582, 0.1595, 0.0475, 0.6411, 0.471, 0.9106, 0.9717, 0.07857, 0.09609, 0.1857, 0.9727, 0.9207, 0.04168, 0.8064, 0.4322, 0.3306, 0.8788, 0.8966, 0.05263, 0.05002, 0.0712, 0.1877, 0.02312, 0.01247, 0.02424, 0.07012, 0.03241, 0.8584, 0.1595, 0.0833, 0.942, 0.9118, 0.2419, 0.5721, 0.003002, 0.04765, 0.4597, 0.9728, 0.0739, 0.08388, 0.0002103, 0.9431, 0.9124, 0.2425, 0.5723, 0.003899, 0.04654, 0.4598, 0.9732, 0.07387]): _vg.add([_i], _w, 'REPLACE')
_vg = ob_enemy.vertex_groups.new(name='Bone.010')
for _i, _w in zip([1, 5, 66, 70, 101, 104, 147, 151, 157, 178, 179, 214, 238, 241, 297, 301, 307, 328, 329, 364, 433, 436, 438, 446, 503, 506, 508, 516], [0.2452, 0.8504, 0.2452, 0.8574, 0.8786, 0.1069, 0.7511, 0.0655, 0.1376, 0.01304, 0.05541, 0.8664, 0.05269, 0.07546, 0.7629, 0.06496, 0.137, 0.01161, 0.05378, 0.8699, 0.03302, 0.03804, 0.07345, 0.05803, 0.03008, 0.03707, 0.07316, 0.0569]): _vg.add([_i], _w, 'REPLACE')
_vg = ob_enemy.vertex_groups.new(name='Bone.011')
for _i, _w in zip([1, 5, 16, 18, 66, 70, 81, 83, 101, 104, 109, 110, 147, 157, 175, 177, 178, 179, 188, 189, 214, 222, 234, 235, 237, 238, 297, 307, 325, 327, 328, 329, 338, 339, 364, 372, 433, 446, 449, 451, 468, 471, 503, 516, 519, 521, 538, 541], [0.05691, 0.0581, 0.8832, 0.9132, 0.05522, 0.05578, 0.8803, 0.909, 0.05961, 0.05832, 0.9231, 0.8756, 0.05344, 0.0555, 0.9033, 0.877, 0.9211, 0.9292, 0.08736, 0.1062, 0.0603, 0.9192, 0.1084, 0.07987, 0.9235, 0.9366, 0.05044, 0.05463, 0.8984, 0.8755, 0.9228, 0.9315, 0.09323, 0.1109, 0.05902, 0.9164, 0.9346, 0.9295, 0.08477, 0.08716, 0.1107, 0.9188, 0.9373, 0.931, 0.08843, 0.09423, 0.1134, 0.9197]): _vg.add([_i], _w, 'REPLACE')
_vg = ob_enemy.vertex_groups.new(name='Bone.012')
for _i, _w in zip([16, 18, 20, 22, 81, 83, 85, 87, 109, 110, 111, 112, 175, 177, 183, 185, 188, 189, 222, 224, 234, 235, 325, 327, 333, 335, 338, 339, 372, 374, 449, 451, 468, 519, 521, 538], [0.0966, 0.07362, 0.08352, 0.07981, 0.09861, 0.07686, 0.08819, 0.08501, 0.06587, 0.1022, 0.07763, 0.08259, 0.08181, 0.101, 0.07276, 0.08544, 0.829, 0.7893, 0.06878, 0.0805, 0.7802, 0.841, 0.08542, 0.1021, 0.07956, 0.08813, 0.8176, 0.7803, 0.07091, 0.08366, 0.8347, 0.8239, 0.7797, 0.8276, 0.81, 0.7746]): _vg.add([_i], _w, 'REPLACE')
_vg = ob_enemy.vertex_groups.new(name='Bone.013')
for _i, _w in zip([20, 22, 24, 26, 28, 30, 85, 87, 89, 91, 93, 95, 111, 112, 113, 114, 115, 116, 183, 185, 188, 189, 191, 193, 195, 196, 199, 201, 202, 203, 224, 226, 228, 230, 231, 232, 233, 234, 235, 236, 333, 335, 338, 339, 341, 343, 345, 346, 349, 351, 352, 353, 374, 376, 378, 449, 451, 452, 453, 455, 458, 464, 466, 468, 470, 519, 521, 522, 523, 525, 528, 534, 536, 538, 540], [0.9055, 0.9117, 0.9995, 0.9994, 1.0, 1.0, 0.8997, 0.9053, 0.9993, 0.9993, 1.0, 1.0, 0.9144, 0.9059, 0.9994, 0.9995, 1.0, 1.0, 0.919, 0.9028, 0.08308, 0.1036, 0.9996, 0.9994, 0.9916, 0.9921, 1.0, 1.0, 1.0, 1.0, 0.9112, 0.9994, 1.0, 1.0, 1.0, 1.0, 0.992, 0.1104, 0.07866, 0.9914, 0.9108, 0.8994, 0.08856, 0.108, 0.9994, 0.9993, 0.9903, 0.9908, 1.0, 1.0, 1.0, 0.9999, 0.9073, 0.9993, 1.0, 0.08002, 0.08831, 1.0, 0.9932, 0.9918, 1.0, 1.0, 1.0, 0.1086, 0.9911, 0.0834, 0.09507, 1.0, 0.9917, 0.9911, 0.9999, 1.0, 1.0, 0.111, 0.9904]): _vg.add([_i], _w, 'REPLACE')
_m = ob_enemy.modifiers.new('Armature', 'ARMATURE')
_m.object = ob_armature
ob_armature.location = (-0.01045, 0.0, 1.491)
ob_armature.rotation_euler = (0.0, 0.0, -1.571)
ob_armature.lineart.crease_threshold = 0.0

# ---- collection membership
col_collection.objects.link(ob_enemy)
col_collection.objects.link(ob_armature)

# ---- scene / render settings (as saved in the file)
scene.frame_start = 1; scene.frame_end = 250; scene.frame_set(4)
scene.render.engine = 'BLENDER_EEVEE_NEXT'
scene.cycles.use_denoising = False
scene.cycles.samples = 128
scene.cycles.sampling_pattern = 'TABULATED_SOBOL'
scene.cycles.use_adaptive_sampling = False
scene.cycles.use_light_tree = False
scene.view_settings.view_transform = 'Filmic'
bpy.context.view_layer.update()

# ---- added for rendering (the .blend has no active camera and no usable light): camera, sun
cam_auto = bpy.data.cameras.new('AutoCamera')
cam_auto.lens = 50.0
cam_auto.sensor_width = 36.0
cam_auto.clip_end = 1000.0
ob_auto_camera = bpy.data.objects.new('AutoCamera', cam_auto)
scene.collection.objects.link(ob_auto_camera)
ob_auto_camera.location = (10.9751, -13.0534, 9.46964)
ob_auto_camera.rotation_euler = (1.09748, -7.21219e-08, 0.694738)
scene.camera = ob_auto_camera
light_auto_sun = bpy.data.lights.new('AutoSun', 'SUN')
light_auto_sun.energy = 3.0
light_auto_sun.angle = 0.0523599
ob_auto_sun = bpy.data.objects.new('AutoSun', light_auto_sun)
scene.collection.objects.link(ob_auto_sun)
ob_auto_sun.rotation_euler = (0.872665, 0.174533, 0.523599)
bpy.context.view_layer.update()
